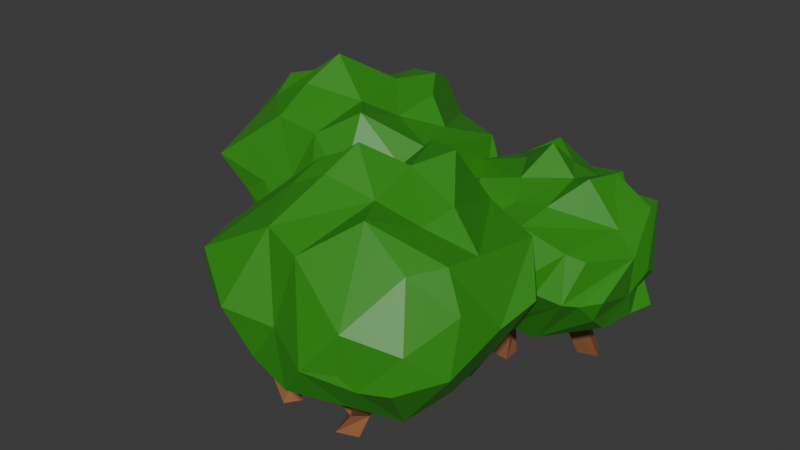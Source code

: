 # Source: arbustos.blend  (saved by Blender 4.2.66; exported with 4.5.12 LTS)
import bpy
from mathutils import Matrix  # noqa: F401  (used for matrix-valued properties, if any)

bpy.ops.wm.read_factory_settings(use_empty=True)
scene = bpy.context.scene
scene.name = 'Scene'

# ---- collections
col_collection = bpy.data.collections.new('Collection'); scene.collection.children.link(col_collection)

# ---- materials (node trees are filled in below, after node groups)
mat_material_001 = bpy.data.materials.new('Material.001')
mat_material_002 = bpy.data.materials.new('Material.002')

# ---- material node trees
mat_material_001.use_nodes = True; mat_material_001.node_tree.nodes.clear()
_N = mat_material_001.node_tree.nodes; _L = mat_material_001.node_tree.links
n0 = _N.new('ShaderNodeBsdfPrincipled'); n0.name = 'Principled BSDF'; n0.location = (10, 300)
n0.inputs[0].default_value = (0.03311, 0.2654, 0.01079, 1.0)
n1 = _N.new('ShaderNodeOutputMaterial'); n1.name = 'Material Output'; n1.location = (300, 300)
_L.new(n0.outputs[0], n1.inputs[0])
n1.is_active_output = True
mat_material_002.use_nodes = True; mat_material_002.node_tree.nodes.clear()
_N = mat_material_002.node_tree.nodes; _L = mat_material_002.node_tree.links
n0 = _N.new('ShaderNodeBsdfPrincipled'); n0.name = 'Principled BSDF'; n0.location = (10, 300)
n0.inputs[0].default_value = (0.3207, 0.1299, 0.05466, 1.0)
n1 = _N.new('ShaderNodeOutputMaterial'); n1.name = 'Material Output'; n1.location = (300, 300)
_L.new(n0.outputs[0], n1.inputs[0])
n1.is_active_output = True

# ---- world
world_world = bpy.data.worlds.new('World'); scene.world = world_world
world_world.use_nodes = True; world_world.node_tree.nodes.clear()
_N = world_world.node_tree.nodes; _L = world_world.node_tree.links
n0 = _N.new('ShaderNodeOutputWorld'); n0.name = 'World Output'; n0.location = (300, 300)
n1 = _N.new('ShaderNodeBackground'); n1.name = 'Background'; n1.location = (10, 300)
n1.inputs[0].default_value = (0.05088, 0.05088, 0.05088, 1.0)
_L.new(n1.outputs[0], n0.inputs[0])
n0.is_active_output = True
world_world.color = (0.05088, 0.05088, 0.05088)
world_world.sun_shadow_jitter_overblur = 0.0

# ---- meshes
me_plane_138 = bpy.data.meshes.new('Plane.138')
me_plane_138.from_pydata([(-2.331, 1.452, -0.001297), (-2.121, 1.718, -0.001297), (-2.6, 1.636, -0.001297), (-2.359, 1.928, -0.001297), (0.3055, -0.483, -0.001297), (0.5488, -0.2337, -0.001297), (0.0488, -0.2834, -0.001297), (0.2606, -0.03488, -0.001297), (-0.9968, -1.525, -0.001297), (-0.7337, -1.679, -0.001297), (-0.8918, -1.245, -0.001297), (-0.571, -1.432, -0.001297), (-2.801, 1.651, 0.3541), (-2.54, 1.503, 0.3681), (-2.36, 1.784, 0.4765), (-2.605, 1.944, 0.464), (0.3494, -0.2944, 0.4431), (0.0582, -0.1194, 0.3635), (0.5222, -0.02645, 0.4858), (0.2327, 0.1257, 0.3818), (-1.133, -1.58, 0.406), (-1.02, -1.304, 0.4095), (-0.8376, -1.752, 0.4364), (-0.7182, -1.44, 0.4452), (-2.9, 1.596, 0.4685), (-2.631, 1.468, 0.5041), (-2.525, 1.691, 0.658), (-2.78, 1.832, 0.6286), (-3.516, 1.292, 1.472), (-3.376, 1.226, 1.491), (-3.317, 1.35, 1.58), (-3.447, 1.428, 1.571), (-2.348, 2.164, 1.128), (-2.479, 2.241, 1.116), (-2.443, 2.096, 1.199), (-2.577, 2.164, 1.175), (-1.235, -1.601, 0.6407), (-1.148, -1.396, 0.5743), (-1.01, -1.75, 0.6662), (-0.8909, -1.54, 0.6206), (-1.657, -1.435, 1.626), (-1.591, -1.311, 1.6), (-1.541, -1.519, 1.656), (-1.45, -1.412, 1.636), (-0.8262, -0.8621, 1.175), (-0.665, -0.9234, 1.22), (-0.9028, -0.937, 1.226), (-0.7512, -1.015, 1.278), (-0.3221, -1.527, 1.11), (-0.3562, -1.696, 1.133), (-0.4249, -1.576, 1.189), (-0.4743, -1.688, 1.225), (0.1692, -0.145, 0.6383), (-0.05556, 0.00185, 0.5553), (0.3164, 0.1365, 0.6891), (0.09878, 0.2592, 0.5841), (-0.2386, 0.4758, 1.554), (-0.3643, 0.5519, 1.501), (-0.1414, 0.6109, 1.572), (-0.2813, 0.6843, 1.515), (1.116, 0.1085, 1.637), (1.044, -0.04026, 1.61), (0.9819, 0.1907, 1.708), (0.9246, 0.03594, 1.68), (-2.128, 0.1839, 0.00316), (-1.858, 0.417, 0.00316), (-2.366, 0.3781, 0.00316), (-2.119, 0.5949, 0.00316), (-2.1, 0.2115, 0.4438), (-2.351, 0.3398, 0.3913), (-1.848, 0.5094, 0.5168), (-2.108, 0.59, 0.4384), (-2.271, 0.2931, 0.6482), (-2.442, 0.4266, 0.598), (-2.048, 0.5119, 0.7415), (-2.214, 0.7007, 0.6562), (-2.733, 0.454, 1.554), (-2.851, 0.5421, 1.501), (-2.623, 0.5788, 1.572), (-2.755, 0.6657, 1.515), (-1.638, 0.12, 1.637), (-1.724, -0.02096, 1.61), (-1.763, 0.215, 1.708), (-1.836, 0.06666, 1.68), (0.5137, -1.304, -0.002428), (0.2332, -1.412, -0.002428), (0.6665, -1.563, -0.002428), (0.3201, -1.694, -0.002428), (0.6113, -1.184, 0.3811), (0.782, -1.459, 0.3675), (0.3466, -1.322, 0.393), (0.5761, -1.638, 0.3686), (0.6993, -1.105, 0.6034), (0.8055, -1.307, 0.5265), (0.5172, -1.211, 0.5988), (0.6462, -1.455, 0.5271), (1.22, -0.9126, 1.573), (1.274, -1.043, 1.546), (1.081, -0.9494, 1.602), (1.106, -1.088, 1.583), (1.166, -1.96, 1.041), (1.016, -2.045, 1.086), (1.156, -1.853, 1.092), (1.0, -1.921, 1.144), (0.4275, -1.946, 0.9755), (0.3184, -1.813, 0.9988), (0.4547, -1.835, 1.054), (0.3992, -1.726, 1.09), (-1.144, 1.311, 0.00316), (-0.7937, 1.36, 0.00316), (-1.241, 1.602, 0.00316), (-0.9177, 1.651, 0.00316), (-1.001, 1.514, 0.6055), (-1.099, 1.804, 0.5869), (-0.654, 1.56, 0.5381), (-0.7781, 1.851, 0.5329), (-1.155, 1.996, 1.52), (-1.204, 2.146, 1.515), (-0.974, 2.021, 1.499), (-1.038, 2.171, 1.5), (1.129, 1.695, 0.00316), (0.774, 1.733, 0.00316), (1.15, 1.389, 0.00316), (0.8234, 1.42, 0.00316), (1.09, 1.697, 0.4438), (1.168, 1.426, 0.3913), (0.7001, 1.676, 0.5168), (0.8191, 1.432, 0.4384), (1.147, 1.517, 0.6482), (1.167, 1.301, 0.598), (0.8347, 1.53, 0.7415), (0.8111, 1.279, 0.6562), (1.346, 1.069, 1.554), (1.363, 0.9234, 1.501), (1.18, 1.064, 1.572), (1.207, 0.9085, 1.515), (0.8398, 2.097, 1.637), (1.001, 2.13, 1.61), (0.8564, 1.94, 1.708), (1.014, 1.989, 1.68), (0.2491, 2.557, -0.002428), (0.5126, 2.412, -0.002428), (0.349, 2.841, -0.002428), (0.6721, 2.661, -0.002428), (0.09487, 2.555, 0.3811), (0.1948, 2.862, 0.3675), (0.3708, 2.441, 0.393), (0.4644, 2.821, 0.3686), (-0.0224, 2.571, 0.6034), (0.06329, 2.782, 0.5265), (0.176, 2.5, 0.5988), (0.2796, 2.756, 0.5271), (-0.5052, 2.845, 1.573), (-0.4408, 2.97, 1.546), (-0.3877, 2.762, 1.602), (-0.2976, 2.871, 1.583), (0.3298, 3.479, 1.041), (0.4919, 3.42, 1.086), (0.2543, 3.403, 1.092), (0.407, 3.327, 1.144), (0.7956, 2.906, 0.9755), (0.764, 2.736, 0.9988), (0.6935, 2.855, 1.054), (0.6457, 2.742, 1.09), (2.06, 2.653, 0.00316), (1.724, 2.543, 0.00316), (2.206, 2.384, 0.00316), (1.897, 2.278, 0.00316), (1.956, 2.428, 0.6055), (2.103, 2.159, 0.5869), (1.622, 2.321, 0.5381), (1.796, 2.056, 0.5329), (2.192, 1.981, 1.52), (2.267, 1.842, 1.515), (2.018, 1.924, 1.499), (2.108, 1.788, 1.5), (-1.819, 2.233, 3.759), (-3.343, 2.291, 1.1), (-2.123, 3.754, 1.061), (-0.4987, 2.316, 0.5339), (-0.7132, -0.07905, 1.786), (-3.869, 2.082, 2.536), (-3.888, 0.8246, 1.861), (-3.466, -0.1942, 2.787), (-1.129, 1.471, 3.516), (-2.204, 2.807, 1.048), (-0.9728, -0.0585, 1.224), (-1.659, -0.5891, 1.68), (-3.356, 0.9975, 1.052), (-3.604, 1.351, 2.933), (-0.1807, 1.813, 0.8448), (-2.751, 2.778, 3.172), (-0.5557, 3.133, 2.541), (-2.471, 0.1996, 3.565), (-3.16, 0.8066, 3.559), (-0.3451, 2.903, 2.947), (-2.052, 1.768, 1.31), (-2.843, 1.787, 0.6416), (-0.2798, 0.5382, 0.829), (-1.763, 3.507, 1.035), (-1.108, 3.341, 0.9243), (-2.112, -0.09088, 1.531), (-3.66, 1.843, 2.817), (-2.443, 3.468, 3.037), (-0.2895, 3.038, 1.631), (-0.7266, 3.36, 1.706), (-0.4603, 0.6525, 3.179), (-0.9702, -0.05709, 2.853), (-2.612, -0.05859, 2.499), (-1.663, 1.196, 3.712), (-2.391, 1.499, 4.251), (-0.5783, 1.942, 3.324), (-0.2757, 1.117, 3.317), (-1.218, 3.2, 3.026), (-2.723, 1.885, 3.859), (-3.404, 1.402, 3.73), (-2.589, 0.9398, 3.858), (0.1544, 1.912, 1.852), (-0.2093, 2.145, 1.221), (0.2169, 2.657, 1.97), (-1.195, 3.351, 2.542), (-1.518, 3.289, 1.6), (-1.444, 3.504, 2.233), (-2.055, 3.421, 3.125), (-2.14, 0.09191, 2.668), (-1.097, -0.1281, 2.308), (-0.5639, 3.139, 1.579), (-2.828, 3.203, 3.025), (-2.806, 3.499, 2.576), (-3.422, 3.001, 2.151), (-3.794, 2.081, 1.277), (-3.094, 0.474, 1.186), (-0.1096, 0.4094, 2.167), (0.03481, -0.01616, 1.637), (-1.738, 2.06, 1.143), (-1.661, 3.184, 0.6593), (-2.473, 3.798, 1.547), (-3.446, 2.916, 1.364), (-3.012, 1.906, 0.9539), (-1.142, 1.71, 0.7425), (-1.516, 0.6667, 0.8487), (-3.143, 1.462, 0.78), (-2.29, 0.5946, 0.7138), (-1.62, -0.04208, 0.9895), (-2.035, 3.703, 1.851), (-3.8, 1.527, 1.489), (-3.625, 2.604, 2.538), (0.04561, 1.24, 1.085), (-1.806, 0.2852, 3.414), (-2.66, 2.42, 3.47), (-1.054, 2.219, 3.674), (-1.398, 2.724, 3.823), (-1.529, 3.182, 3.612), (-1.997, 2.924, 3.713), (-1.176, 0.6359, 3.806), (0.3245, 1.137, 2.472), (-3.262, 2.637, 3.178), (-3.486, 2.405, 3.082), (-3.404, 2.023, 3.199), (-3.695, 0.3868, 2.831), (-1.496, -0.2027, 2.512), (-0.9075, 3.093, 1.334), (-3.781, 2.36, 2.484), (-3.007, -0.08554, 2.269), (-2.482, 0.0236, 1.071), (0.303, 0.936, 1.559), (-1.421, 2.359, 1.474), (-2.692, 3.412, 1.112), (-3.525, 2.443, 1.775), (-0.9067, 0.7221, 0.7882), (-1.975, 1.371, 0.8707), (-3.216, 0.9095, 0.7543), (-2.75, 0.4831, 0.8142), (0.2762, 0.04667, 3.559), (-1.235, 0.4311, 0.9958), (0.1378, 1.521, 1.035), (1.491, -0.06292, 0.6009), (1.312, -2.287, 1.455), (-1.627, 0.2621, 2.396), (-2.14, -0.934, 1.894), (-1.711, -2.114, 2.483), (1.087, -0.7068, 3.148), (-0.1221, 0.7075, 0.8737), (1.027, -2.152, 1.03), (0.2943, -2.593, 1.204), (-1.856, -0.853, 1.167), (-1.433, -0.4506, 2.773), (1.691, -0.5738, 1.006), (-0.5342, 0.7531, 2.938), (1.817, 0.8791, 2.56), (-0.6174, -1.881, 3.07), (-1.005, -1.032, 3.286), (2.03, 0.5346, 2.837), (-0.1608, -0.3067, 1.166), (-0.8716, -0.1257, 0.748), (1.637, -1.743, 0.8445), (0.5249, 1.428, 0.8927), (1.178, 1.071, 0.8644), (-0.5809, -2.337, 1.226), (-1.402, 0.02297, 2.655), (-0.2154, 1.444, 2.841), (2.141, 0.5854, 1.834), (1.63, 1.073, 1.788), (1.52, -1.574, 2.937), (1.107, -2.39, 2.302), (-0.9571, -2.523, 1.979), (0.342, -0.7973, 3.351), (-0.2863, -0.4124, 3.913), (1.815, -0.4056, 2.839), (1.831, -1.095, 2.98), (0.9096, 1.122, 2.842), (-0.5214, -0.002197, 3.668), (-1.053, -0.4128, 3.46), (-0.4916, -0.8934, 3.534), (2.285, -0.5247, 1.958), (1.995, -0.2802, 1.337), (2.394, 0.139, 2.131), (1.068, 1.538, 2.396), (0.757, 1.354, 1.462), (0.7731, 1.717, 1.999), (0.1018, 1.357, 2.861), (-0.1729, -2.303, 1.857), (1.061, -2.4, 1.668), (1.862, 0.8002, 1.735), (-0.5305, 1.136, 2.798), (-0.5565, 1.499, 2.434), (-1.14, 1.06, 2.039), (-1.577, 0.2167, 1.32), (-1.706, -1.356, 1.38), (1.859, -2.031, 2.087), (1.828, -2.227, 1.586), (0.07559, -0.105, 0.8085), (0.4557, 0.938, 0.4393), (-0.164, 1.596, 1.462), (-1.223, 1.022, 1.286), (-1.032, 0.05551, 0.8906), (0.6608, -0.4912, 0.6269), (0.3059, -1.278, 0.8634), (-1.33, -0.3872, 0.8589), (-0.6963, -1.279, 0.8211), (0.1226, -1.987, 0.97), (0.1941, 1.712, 1.681), (-1.833, -0.2685, 1.535), (-1.37, 0.7207, 2.4), (1.989, -1.157, 1.17), (0.04823, -2.06, 2.923), (-0.3924, 0.3349, 3.102), (1.197, -0.1532, 3.279), (0.7856, 0.4024, 3.819), (0.5203, 0.8423, 3.389), (0.09531, 0.7609, 3.68), (0.7145, -1.433, 3.412), (2.118, -1.193, 2.394), (-1.005, 0.7068, 2.975), (-1.277, 0.5499, 2.952), (-1.143, 0.1762, 3.039), (-1.86, -1.504, 2.577), (0.6255, -2.656, 1.688), (1.482, 0.9121, 1.371), (-1.683, 0.5871, 2.376), (-1.518, -2.221, 1.971), (-1.082, -1.918, 1.108), (2.218, -1.527, 1.631), (0.3627, 0.1149, 1.138), (-0.4214, 1.353, 1.073), (-1.319, 0.5774, 1.684), (0.975, -1.36, 0.7937), (-0.1791, -0.6637, 0.8966), (-1.693, -0.9402, 0.8799), (-1.351, -1.378, 0.9462), (1.6, 2.267, 2.972), (1.244, 3.605, 0.9707), (2.827, 2.759, 1.027), (1.864, 1.077, 0.8707), (-0.1073, 0.7926, 1.358), (0.9734, 3.984, 2.119), (-0.117, 3.892, 1.58), (-0.8413, 3.307, 2.148), (1.146, 1.395, 2.755), (2.009, 2.68, 1.045), (-0.05596, 1.08, 1.024), (-0.7311, 1.488, 1.082), (0.1465, 3.499, 0.9122), (0.4843, 3.547, 2.406), (1.438, 0.8497, 1.013), (1.893, 3.188, 2.541), (2.509, 1.204, 2.308), (-0.3043, 2.428, 2.676), (0.2693, 2.912, 2.801), (2.275, 1.026, 2.434), (1.218, 2.437, 1.138), (0.9805, 3.105, 0.6496), (0.424, 0.683, 0.8194), (2.732, 2.304, 1.048), (2.645, 1.609, 1.09), (-0.488, 2.17, 1.182), (0.8653, 3.744, 2.369), (2.53, 3.211, 2.538), (2.419, 0.7792, 1.764), (2.823, 1.223, 1.752), (0.5649, 0.8884, 2.555), (-0.277, 0.9044, 2.101), (-0.8818, 2.546, 1.722), (0.9, 1.888, 2.909), (1.072, 2.476, 3.33), (1.569, 0.9343, 2.678), (0.9981, 0.7454, 2.618), (2.476, 2.158, 2.434), (1.283, 2.774, 2.978), (0.7554, 3.206, 3.104), (0.6106, 2.493, 2.959), (1.551, 0.5463, 1.8), (1.697, 0.7323, 1.329), (2.134, 0.5095, 1.962), (2.836, 2.026, 2.155), (2.775, 2.082, 1.473), (2.947, 2.268, 1.877), (2.568, 2.922, 2.542), (-0.5716, 1.974, 1.685), (-0.2191, 1.002, 1.534), (2.565, 1.004, 1.694), (2.099, 3.146, 2.327), (2.362, 3.359, 2.135), (1.796, 3.677, 1.809), (0.947, 3.834, 1.171), (-0.2309, 3.237, 0.9774), (0.2953, 0.5101, 1.864), (0.08466, 0.3919, 1.472), (1.522, 2.211, 1.03), (2.429, 2.158, 0.8725), (2.521, 2.95, 1.441), (1.749, 3.753, 1.198), (1.051, 3.345, 0.7583), (1.31, 1.664, 0.8444), (0.4564, 1.826, 0.9343), (0.6356, 3.336, 0.6978), (0.2207, 2.472, 0.8029), (-0.1622, 1.755, 0.8955), (2.81, 2.748, 1.615), (0.4909, 3.888, 1.283), (1.487, 3.868, 2.132), (1.019, 0.4758, 1.056), (-0.1817, 1.867, 2.506), (1.659, 2.982, 2.756), (1.613, 1.526, 2.78), (1.965, 2.074, 3.131), (2.204, 2.426, 2.852), (2.076, 2.681, 3.047), (0.4629, 1.467, 2.931), (1.007, 0.3326, 2.206), (1.707, 3.582, 2.654), (1.423, 3.592, 2.467), (1.177, 3.477, 2.639), (-0.5176, 3.689, 2.259), (-0.5288, 1.275, 1.549), (2.676, 1.26, 1.387), (1.25, 4.064, 2.095), (-0.8561, 3.03, 1.665), (-0.3775, 2.57, 0.9333), (0.7636, 0.2351, 1.502), (1.833, 1.99, 1.413), (2.318, 3.146, 1.11), (1.322, 3.78, 1.504), (0.5473, 1.328, 0.6819), (0.8998, 2.315, 0.8441), (0.1391, 3.341, 0.6455), (-0.02582, 2.879, 0.7742)], [], [(0, 2, 3, 1), (4, 6, 7, 5), (8, 10, 11, 9), (15, 27, 35, 33), (18, 19, 55, 54), (22, 23, 48, 49), (7, 6, 17, 19), (6, 4, 16, 17), (11, 10, 21, 23), (0, 1, 14, 13), (10, 8, 20, 21), (4, 5, 18, 16), (1, 3, 15, 14), (8, 9, 22, 20), (5, 7, 19, 18), (3, 2, 12, 15), (9, 11, 23, 22), (2, 0, 13, 12), (26, 27, 31, 30), (12, 13, 25, 24), (15, 12, 24, 27), (13, 14, 26, 25), (29, 30, 31, 28), (24, 25, 29, 28), (27, 24, 28, 31), (25, 26, 30, 29), (32, 33, 35, 34), (27, 26, 34, 35), (14, 15, 33, 32), (26, 14, 32, 34), (38, 39, 43, 42), (21, 20, 36, 37), (39, 23, 45, 47), (20, 22, 38, 36), (40, 42, 43, 41), (37, 36, 40, 41), (39, 37, 41, 43), (36, 38, 42, 40), (45, 44, 46, 47), (23, 21, 44, 45), (21, 37, 46, 44), (37, 39, 47, 46), (49, 48, 50, 51), (23, 39, 50, 48), (39, 38, 51, 50), (38, 22, 49, 51), (55, 53, 57, 59), (17, 16, 52, 53), (19, 17, 53, 55), (18, 54, 62, 60), (56, 58, 59, 57), (52, 54, 58, 56), (54, 55, 59, 58), (53, 52, 56, 57), (61, 60, 62, 63), (54, 52, 63, 62), (52, 16, 61, 63), (16, 18, 60, 61), (64, 66, 67, 65), (70, 71, 75, 74), (67, 66, 69, 71), (66, 64, 68, 69), (64, 65, 70, 68), (65, 67, 71, 70), (75, 73, 77, 79), (69, 68, 72, 73), (71, 69, 73, 75), (70, 74, 82, 80), (76, 78, 79, 77), (72, 74, 78, 76), (74, 75, 79, 78), (73, 72, 76, 77), (81, 80, 82, 83), (74, 72, 83, 82), (72, 68, 81, 83), (68, 70, 80, 81), (84, 86, 87, 85), (90, 91, 104, 105), (87, 86, 89, 91), (86, 84, 88, 89), (84, 85, 90, 88), (85, 87, 91, 90), (94, 95, 99, 98), (89, 88, 92, 93), (95, 91, 101, 103), (88, 90, 94, 92), (96, 98, 99, 97), (93, 92, 96, 97), (95, 93, 97, 99), (92, 94, 98, 96), (101, 100, 102, 103), (91, 89, 100, 101), (89, 93, 102, 100), (93, 95, 103, 102), (105, 104, 106, 107), (91, 95, 106, 104), (95, 94, 107, 106), (94, 90, 105, 107), (108, 110, 111, 109), (113, 117, 119, 115), (111, 115, 114, 109), (108, 112, 113, 110), (110, 113, 115, 111), (109, 114, 112, 108), (116, 118, 119, 117), (114, 118, 116, 112), (115, 119, 118, 114), (112, 116, 117, 113), (120, 122, 123, 121), (126, 127, 131, 130), (123, 122, 125, 127), (122, 120, 124, 125), (120, 121, 126, 124), (121, 123, 127, 126), (131, 129, 133, 135), (125, 124, 128, 129), (127, 125, 129, 131), (126, 130, 138, 136), (132, 134, 135, 133), (128, 130, 134, 132), (130, 131, 135, 134), (129, 128, 132, 133), (137, 136, 138, 139), (130, 128, 139, 138), (128, 124, 137, 139), (124, 126, 136, 137), (140, 142, 143, 141), (146, 147, 160, 161), (143, 142, 145, 147), (142, 140, 144, 145), (140, 141, 146, 144), (141, 143, 147, 146), (150, 151, 155, 154), (145, 144, 148, 149), (151, 147, 157, 159), (144, 146, 150, 148), (152, 154, 155, 153), (149, 148, 152, 153), (151, 149, 153, 155), (148, 150, 154, 152), (157, 156, 158, 159), (147, 145, 156, 157), (145, 149, 158, 156), (149, 151, 159, 158), (161, 160, 162, 163), (147, 151, 162, 160), (151, 150, 163, 162), (150, 146, 161, 163), (164, 166, 167, 165), (169, 173, 175, 171), (167, 171, 170, 165), (164, 168, 169, 166), (166, 169, 171, 167), (165, 170, 168, 164), (172, 174, 175, 173), (170, 174, 172, 168), (171, 175, 174, 170), (168, 172, 173, 169), (238, 197, 241), (201, 242, 243), (243, 240, 186), (197, 238, 185), (267, 185, 177), (178, 185, 267), (185, 234, 196), (235, 185, 178), (243, 187, 201), (188, 245, 230), (272, 231, 188), (188, 231, 263), (268, 262, 229), (179, 190, 239), (182, 245, 188), (222, 244, 203), (218, 190, 204), (247, 217, 265), (224, 193, 208), (183, 194, 259), (191, 249, 253), (253, 249, 176), (192, 195, 204), (195, 192, 213), (212, 255, 217), (255, 212, 206), (212, 211, 184), (213, 250, 211), (184, 250, 176), (195, 212, 217), (211, 195, 213), (219, 195, 217), (251, 250, 213), (251, 253, 176), (223, 252, 213), (253, 223, 191), (249, 214, 176), (214, 249, 258), (210, 214, 194), (194, 214, 215), (258, 215, 214), (189, 215, 258), (210, 209, 176), (193, 194, 183), (216, 193, 209), (208, 193, 183), (193, 248, 209), (254, 184, 209), (254, 209, 248), (207, 254, 248), (207, 206, 254), (217, 218, 219), (204, 219, 218), (192, 220, 213), (204, 220, 192), (203, 223, 222), (249, 256, 258), (202, 257, 181), (202, 258, 257), (182, 189, 202), (189, 182, 259), (263, 259, 188), (180, 225, 260), (207, 260, 225), (180, 207, 225), (206, 207, 232), (200, 261, 179), (261, 200, 221), (205, 261, 221), (227, 203, 228), (227, 256, 191), (244, 228, 203), (228, 229, 227), (227, 229, 246), (202, 181, 182), (224, 208, 201), (201, 208, 263), (263, 231, 272), (255, 232, 265), (207, 180, 232), (198, 233, 180), (232, 233, 265), (247, 198, 190), (235, 266, 234), (234, 266, 239), (179, 266, 235), (199, 235, 178), (221, 200, 199), (235, 200, 179), (267, 236, 178), (237, 267, 177), (236, 267, 237), (268, 229, 237), (268, 177, 230), (186, 269, 198), (190, 198, 239), (240, 269, 186), (241, 197, 270), (238, 241, 230), (188, 271, 272), (188, 241, 271), (242, 271, 241), (242, 272, 271), (186, 180, 260, 187), (185, 196, 197), (240, 243, 242), (185, 238, 177), (235, 234, 185), (243, 186, 187), (268, 230, 262), (236, 244, 221), (228, 244, 236), (204, 190, 179), (262, 181, 257, 246), (224, 201, 187), (262, 246, 229), (215, 189, 259, 194), (222, 221, 244), (218, 247, 190), (217, 247, 218), (224, 248, 193), (220, 205, 221, 222), (211, 250, 184), (211, 212, 195), (176, 250, 251), (213, 252, 251), (251, 252, 253), (223, 253, 252), (210, 176, 214), (216, 209, 210), (210, 194, 216), (193, 216, 194), (176, 209, 184), (212, 184, 254), (212, 254, 206), (265, 217, 255), (232, 255, 206), (195, 219, 204), (223, 213, 220, 222), (260, 207, 248, 224), (191, 223, 203), (191, 256, 249), (246, 257, 256), (256, 257, 258), (263, 183, 259), (188, 259, 182), (263, 208, 183), (226, 205, 220, 204), (187, 260, 224), (245, 182, 181, 230), (179, 226, 204), (179, 261, 226), (226, 261, 205), (246, 256, 227), (191, 203, 227), (236, 229, 228), (237, 229, 236), (258, 202, 189), (181, 262, 230), (240, 270, 234, 239), (264, 263, 272), (263, 264, 201), (233, 232, 180), (186, 198, 180), (198, 247, 265), (233, 198, 265), (179, 239, 266), (235, 199, 200), (199, 178, 236), (199, 236, 221), (177, 268, 237), (230, 177, 238), (239, 198, 269), (242, 270, 240), (242, 201, 264, 272), (239, 269, 240), (196, 270, 197), (242, 241, 270), (234, 270, 196), (188, 230, 241), (335, 294, 338), (298, 339, 340), (340, 337, 283), (294, 335, 282), (364, 282, 274), (275, 282, 364), (282, 331, 293), (332, 282, 275), (340, 284, 298), (285, 342, 327), (369, 328, 285), (285, 328, 360), (365, 359, 326), (276, 287, 336), (279, 342, 285), (319, 341, 300), (315, 287, 301), (344, 314, 362), (321, 290, 305), (280, 291, 356), (288, 346, 350), (350, 346, 273), (289, 292, 301), (292, 289, 310), (309, 352, 314), (352, 309, 303), (309, 308, 281), (310, 347, 308), (281, 347, 273), (292, 309, 314), (308, 292, 310), (316, 292, 314), (348, 347, 310), (348, 350, 273), (320, 349, 310), (350, 320, 288), (346, 311, 273), (311, 346, 355), (307, 311, 291), (291, 311, 312), (355, 312, 311), (286, 312, 355), (307, 306, 273), (290, 291, 280), (313, 290, 306), (305, 290, 280), (290, 345, 306), (351, 281, 306), (351, 306, 345), (304, 351, 345), (304, 303, 351), (314, 315, 316), (301, 316, 315), (289, 317, 310), (301, 317, 289), (300, 320, 319), (346, 353, 355), (299, 354, 278), (299, 355, 354), (279, 286, 299), (286, 279, 356), (360, 356, 285), (277, 322, 357), (304, 357, 322), (277, 304, 322), (303, 304, 329), (297, 358, 276), (358, 297, 318), (302, 358, 318), (324, 300, 325), (324, 353, 288), (341, 325, 300), (325, 326, 324), (324, 326, 343), (299, 278, 279), (321, 305, 298), (298, 305, 360), (360, 328, 369), (352, 329, 362), (304, 277, 329), (295, 330, 277), (329, 330, 362), (344, 295, 287), (332, 363, 331), (331, 363, 336), (276, 363, 332), (296, 332, 275), (318, 297, 296), (332, 297, 276), (364, 333, 275), (334, 364, 274), (333, 364, 334), (365, 326, 334), (365, 274, 327), (283, 366, 295), (287, 295, 336), (337, 366, 283), (338, 294, 367), (335, 338, 327), (285, 368, 369), (285, 338, 368), (339, 368, 338), (339, 369, 368), (283, 277, 357, 284), (282, 293, 294), (337, 340, 339), (282, 335, 274), (332, 331, 282), (340, 283, 284), (365, 327, 359), (333, 341, 318), (325, 341, 333), (301, 287, 276), (359, 278, 354, 343), (321, 298, 284), (359, 343, 326), (312, 286, 356, 291), (319, 318, 341), (315, 344, 287), (314, 344, 315), (321, 345, 290), (317, 302, 318, 319), (308, 347, 281), (308, 309, 292), (273, 347, 348), (310, 349, 348), (348, 349, 350), (320, 350, 349), (307, 273, 311), (313, 306, 307), (307, 291, 313), (290, 313, 291), (273, 306, 281), (309, 281, 351), (309, 351, 303), (362, 314, 352), (329, 352, 303), (292, 316, 301), (320, 310, 317, 319), (357, 304, 345, 321), (288, 320, 300), (288, 353, 346), (343, 354, 353), (353, 354, 355), (360, 280, 356), (285, 356, 279), (360, 305, 280), (323, 302, 317, 301), (284, 357, 321), (342, 279, 278, 327), (276, 323, 301), (276, 358, 323), (323, 358, 302), (343, 353, 324), (288, 300, 324), (333, 326, 325), (334, 326, 333), (355, 299, 286), (278, 359, 327), (337, 367, 331, 336), (361, 360, 369), (360, 361, 298), (330, 329, 277), (283, 295, 277), (295, 344, 362), (330, 295, 362), (276, 336, 363), (332, 296, 297), (296, 275, 333), (296, 333, 318), (274, 365, 334), (327, 274, 335), (336, 295, 366), (339, 367, 337), (339, 298, 361, 369), (336, 366, 337), (293, 367, 294), (339, 338, 367), (331, 367, 293), (285, 327, 338), (432, 391, 435), (395, 436, 437), (437, 434, 380), (391, 432, 379), (461, 379, 371), (372, 379, 461), (379, 428, 390), (429, 379, 372), (437, 381, 395), (382, 439, 424), (466, 425, 382), (382, 425, 457), (462, 456, 423), (373, 384, 433), (376, 439, 382), (416, 438, 397), (412, 384, 398), (441, 411, 459), (418, 387, 402), (377, 388, 453), (385, 443, 447), (447, 443, 370), (386, 389, 398), (389, 386, 407), (406, 449, 411), (449, 406, 400), (406, 405, 378), (407, 444, 405), (378, 444, 370), (389, 406, 411), (405, 389, 407), (413, 389, 411), (445, 444, 407), (445, 447, 370), (417, 446, 407), (447, 417, 385), (443, 408, 370), (408, 443, 452), (404, 408, 388), (388, 408, 409), (452, 409, 408), (383, 409, 452), (404, 403, 370), (387, 388, 377), (410, 387, 403), (402, 387, 377), (387, 442, 403), (448, 378, 403), (448, 403, 442), (401, 448, 442), (401, 400, 448), (411, 412, 413), (398, 413, 412), (386, 414, 407), (398, 414, 386), (397, 417, 416), (443, 450, 452), (396, 451, 375), (396, 452, 451), (376, 383, 396), (383, 376, 453), (457, 453, 382), (374, 419, 454), (401, 454, 419), (374, 401, 419), (400, 401, 426), (394, 455, 373), (455, 394, 415), (399, 455, 415), (421, 397, 422), (421, 450, 385), (438, 422, 397), (422, 423, 421), (421, 423, 440), (396, 375, 376), (418, 402, 395), (395, 402, 457), (457, 425, 466), (449, 426, 459), (401, 374, 426), (392, 427, 374), (426, 427, 459), (441, 392, 384), (429, 460, 428), (428, 460, 433), (373, 460, 429), (393, 429, 372), (415, 394, 393), (429, 394, 373), (461, 430, 372), (431, 461, 371), (430, 461, 431), (462, 423, 431), (462, 371, 424), (380, 463, 392), (384, 392, 433), (434, 463, 380), (435, 391, 464), (432, 435, 424), (382, 465, 466), (382, 435, 465), (436, 465, 435), (436, 466, 465), (380, 374, 454, 381), (379, 390, 391), (434, 437, 436), (379, 432, 371), (429, 428, 379), (437, 380, 381), (462, 424, 456), (430, 438, 415), (422, 438, 430), (398, 384, 373), (456, 375, 451, 440), (418, 395, 381), (456, 440, 423), (409, 383, 453, 388), (416, 415, 438), (412, 441, 384), (411, 441, 412), (418, 442, 387), (414, 399, 415, 416), (405, 444, 378), (405, 406, 389), (370, 444, 445), (407, 446, 445), (445, 446, 447), (417, 447, 446), (404, 370, 408), (410, 403, 404), (404, 388, 410), (387, 410, 388), (370, 403, 378), (406, 378, 448), (406, 448, 400), (459, 411, 449), (426, 449, 400), (389, 413, 398), (417, 407, 414, 416), (454, 401, 442, 418), (385, 417, 397), (385, 450, 443), (440, 451, 450), (450, 451, 452), (457, 377, 453), (382, 453, 376), (457, 402, 377), (420, 399, 414, 398), (381, 454, 418), (439, 376, 375, 424), (373, 420, 398), (373, 455, 420), (420, 455, 399), (440, 450, 421), (385, 397, 421), (430, 423, 422), (431, 423, 430), (452, 396, 383), (375, 456, 424), (434, 464, 428, 433), (458, 457, 466), (457, 458, 395), (427, 426, 374), (380, 392, 374), (392, 441, 459), (427, 392, 459), (373, 433, 460), (429, 393, 394), (393, 372, 430), (393, 430, 415), (371, 462, 431), (424, 371, 432), (433, 392, 463), (436, 464, 434), (436, 395, 458, 466), (433, 463, 434), (390, 464, 391), (436, 435, 464), (428, 464, 390), (382, 424, 435)])
me_plane_138.polygons.foreach_set('material_index', [1, 1, 1, 1, 1, 1, 1, 1, 1, 1, 1, 1, 1, 1, 1, 1, 1, 1, 1, 1, 1, 1, 1, 1, 1, 1, 1, 1, 1, 1, 1, 1, 1, 1, 1, 1, 1, 1, 1, 1, 1, 1, 1, 1, 1, 1, 1, 1, 1, 1, 1, 1, 1, 1, 1, 1, 1, 1, 1, 1, 1, 1, 1, 1, 1, 1, 1, 1, 1, 1, 1, 1, 1, 1, 1, 1, 1, 1, 1, 1, 1, 1, 1, 1, 1, 1, 1, 1, 1, 1, 1, 1, 1, 1, 1, 1, 1, 1, 1, 1, 1, 1, 1, 1, 1, 1, 1, 1, 1, 1, 1, 1, 1, 1, 1, 1, 1, 1, 1, 1, 1, 1, 1, 1, 1, 1, 1, 1, 1, 1, 1, 1, 1, 1, 1, 1, 1, 1, 1, 1, 1, 1, 1, 1, 1, 1, 1, 1, 1, 1, 1, 1, 1, 1, 1, 1, 1, 1, 0, 0, 0, 0, 0, 0, 0, 0, 0, 0, 0, 0, 0, 0, 0, 0, 0, 0, 0, 0, 0, 0, 0, 0, 0, 0, 0, 0, 0, 0, 0, 0, 0, 0, 0, 0, 0, 0, 0, 0, 0, 0, 0, 0, 0, 0, 0, 0, 0, 0, 0, 0, 0, 0, 0, 0, 0, 0, 0, 0, 0, 0, 0, 0, 0, 0, 0, 0, 0, 0, 0, 0, 0, 0, 0, 0, 0, 0, 0, 0, 0, 0, 0, 0, 0, 0, 0, 0, 0, 0, 0, 0, 0, 0, 0, 0, 0, 0, 0, 0, 0, 0, 0, 0, 0, 0, 0, 0, 0, 0, 0, 0, 0, 0, 0, 0, 0, 0, 0, 0, 0, 0, 0, 0, 0, 0, 0, 0, 0, 0, 0, 0, 0, 0, 0, 0, 0, 0, 0, 0, 0, 0, 0, 0, 0, 0, 0, 0, 0, 0, 0, 0, 0, 0, 0, 0, 0, 0, 0, 0, 0, 0, 0, 0, 0, 0, 0, 0, 0, 0, 0, 0, 0, 0, 0, 0, 0, 0, 0, 0, 0, 0, 0, 0, 0, 0, 0, 0, 0, 0, 0, 0, 0, 0, 0, 0, 0, 0, 0, 0, 0, 0, 0, 0, 0, 0, 0, 0, 0, 0, 0, 0, 0, 0, 0, 0, 0, 0, 0, 0, 0, 0, 0, 0, 0, 0, 0, 0, 0, 0, 0, 0, 0, 0, 0, 0, 0, 0, 0, 0, 0, 0, 0, 0, 0, 0, 0, 0, 0, 0, 0, 0, 0, 0, 0, 0, 0, 0, 0, 0, 0, 0, 0, 0, 0, 0, 0, 0, 0, 0, 0, 0, 0, 0, 0, 0, 0, 0, 0, 0, 0, 0, 0, 0, 0, 0, 0, 0, 0, 0, 0, 0, 0, 0, 0, 0, 0, 0, 0, 0, 0, 0, 0, 0, 0, 0, 0, 0, 0, 0, 0, 0, 0, 0, 0, 0, 0, 0, 0, 0, 0, 0, 0, 0, 0, 0, 0, 0, 0, 0, 0, 0, 0, 0, 0, 0, 0, 0, 0, 0, 0, 0, 0, 0, 0, 0, 0, 0, 0, 0, 0, 0, 0, 0, 0, 0, 0, 0, 0, 0, 0, 0, 0, 0, 0, 0, 0, 0, 0, 0, 0, 0, 0, 0, 0, 0, 0, 0, 0, 0, 0, 0, 0, 0, 0, 0, 0, 0, 0, 0, 0, 0, 0, 0, 0, 0, 0, 0, 0, 0, 0, 0, 0, 0, 0, 0, 0, 0, 0, 0, 0, 0, 0, 0, 0, 0, 0, 0, 0, 0, 0, 0, 0, 0, 0, 0, 0, 0, 0, 0, 0, 0, 0, 0, 0, 0, 0, 0, 0, 0, 0, 0, 0, 0, 0, 0, 0, 0, 0, 0, 0, 0, 0, 0, 0, 0, 0, 0, 0, 0, 0, 0, 0, 0, 0, 0, 0, 0, 0, 0, 0, 0, 0, 0, 0, 0, 0, 0, 0, 0, 0, 0, 0, 0, 0, 0, 0, 0, 0, 0, 0, 0, 0, 0, 0, 0, 0, 0, 0, 0, 0, 0, 0, 0, 0, 0, 0, 0, 0, 0, 0, 0, 0, 0, 0, 0, 0, 0, 0, 0, 0, 0, 0, 0, 0, 0, 0, 0, 0, 0, 0, 0, 0, 0, 0, 0, 0, 0, 0, 0])
_uv = me_plane_138.uv_layers.new(name='UVMap')
_uv.uv.foreach_set('vector', [0.4442, 0.5156, 0.4426, 0.5156, 0.4492, 0.5156, 0.45, 0.5156, 0.4628, 0.5156, 0.4632, 0.5156, 0.469, 0.5156, 0.4689, 0.5156, 0.4492, 0.5156, 0.4489, 0.5156, 0.4554, 0.5156, 0.4545, 0.5156, 0.446, 0.62, 0.4424, 0.657, 0.4489, 0.7798, 0.4511, 0.7665, 0.4717, 0.6249, 0.471, 0.6015, 0.4717, 0.647, 0.472, 0.6706, 0.4533, 0.6138, 0.4531, 0.6157, 0.4601, 0.7653, 0.4607, 0.7705, 0.469, 0.5156, 0.4632, 0.5156, 0.4657, 0.5973, 0.471, 0.6015, 0.4632, 0.5156, 0.4628, 0.5156, 0.466, 0.6152, 0.4657, 0.5973, 0.4554, 0.5156, 0.4489, 0.5156, 0.4472, 0.6077, 0.4531, 0.6157, 0.4442, 0.5156, 0.45, 0.5156, 0.4475, 0.6228, 0.4419, 0.5984, 0.4489, 0.5156, 0.4492, 0.5156, 0.4473, 0.6069, 0.4472, 0.6077, 0.4628, 0.5156, 0.4689, 0.5156, 0.4717, 0.6249, 0.466, 0.6152, 0.45, 0.5156, 0.4492, 0.5156, 0.446, 0.62, 0.4475, 0.6228, 0.4492, 0.5156, 0.4545, 0.5156, 0.4533, 0.6138, 0.4473, 0.6069, 0.4689, 0.5156, 0.469, 0.5156, 0.471, 0.6015, 0.4717, 0.6249, 0.4492, 0.5156, 0.4426, 0.5156, 0.44, 0.5952, 0.446, 0.62, 0.4545, 0.5156, 0.4554, 0.5156, 0.4531, 0.6157, 0.4533, 0.6138, 0.4426, 0.5156, 0.4442, 0.5156, 0.4419, 0.5984, 0.44, 0.5952, 0.4442, 0.6636, 0.4424, 0.657, 0.4288, 0.8689, 0.4296, 0.8708, 0.44, 0.5952, 0.4419, 0.5984, 0.4403, 0.629, 0.4381, 0.621, 0.446, 0.62, 0.44, 0.5952, 0.4381, 0.621, 0.4424, 0.657, 0.4419, 0.5984, 0.4475, 0.6228, 0.4442, 0.6636, 0.4403, 0.629, 0.4274, 0.8509, 0.4296, 0.8708, 0.4288, 0.8689, 0.4263, 0.8466, 0.4381, 0.621, 0.4403, 0.629, 0.4274, 0.8509, 0.4263, 0.8466, 0.4424, 0.657, 0.4381, 0.621, 0.4263, 0.8466, 0.4288, 0.8689, 0.4403, 0.629, 0.4442, 0.6636, 0.4296, 0.8708, 0.4274, 0.8509, 0.452, 0.7693, 0.4511, 0.7665, 0.4489, 0.7798, 0.4499, 0.7852, 0.4424, 0.657, 0.4442, 0.6636, 0.4499, 0.7852, 0.4489, 0.7798, 0.4475, 0.6228, 0.446, 0.62, 0.4511, 0.7665, 0.452, 0.7693, 0.4442, 0.6636, 0.4475, 0.6228, 0.452, 0.7693, 0.4499, 0.7852, 0.4505, 0.6654, 0.451, 0.6552, 0.441, 0.8835, 0.4403, 0.8879, 0.4472, 0.6077, 0.4473, 0.6069, 0.4458, 0.6597, 0.4458, 0.6448, 0.451, 0.6552, 0.4531, 0.6157, 0.4503, 0.79, 0.4496, 0.8031, 0.4473, 0.6069, 0.4533, 0.6138, 0.4505, 0.6654, 0.4458, 0.6597, 0.4378, 0.8812, 0.4403, 0.8879, 0.441, 0.8835, 0.438, 0.8753, 0.4458, 0.6448, 0.4458, 0.6597, 0.4378, 0.8812, 0.438, 0.8753, 0.451, 0.6552, 0.4458, 0.6448, 0.438, 0.8753, 0.441, 0.8835, 0.4458, 0.6597, 0.4505, 0.6654, 0.4403, 0.8879, 0.4378, 0.8812, 0.4503, 0.79, 0.4473, 0.7799, 0.4466, 0.7913, 0.4496, 0.8031, 0.4531, 0.6157, 0.4472, 0.6077, 0.4473, 0.7799, 0.4503, 0.79, 0.4472, 0.6077, 0.4458, 0.6448, 0.4466, 0.7913, 0.4473, 0.7799, 0.4458, 0.6448, 0.451, 0.6552, 0.4496, 0.8031, 0.4466, 0.7913, 0.4607, 0.7705, 0.4601, 0.7653, 0.4588, 0.7829, 0.4588, 0.791, 0.4531, 0.6157, 0.451, 0.6552, 0.4588, 0.7829, 0.4601, 0.7653, 0.451, 0.6552, 0.4505, 0.6654, 0.4588, 0.791, 0.4588, 0.7829, 0.4505, 0.6654, 0.4533, 0.6138, 0.4607, 0.7705, 0.4588, 0.791, 0.4717, 0.647, 0.4664, 0.6405, 0.4714, 0.8531, 0.4741, 0.8562, 0.4657, 0.5973, 0.466, 0.6152, 0.4664, 0.6592, 0.4664, 0.6405, 0.471, 0.6015, 0.4657, 0.5973, 0.4664, 0.6405, 0.4717, 0.647, 0.4717, 0.6249, 0.472, 0.6706, 0.4794, 0.8998, 0.4795, 0.8837, 0.4715, 0.865, 0.4744, 0.8692, 0.4741, 0.8562, 0.4714, 0.8531, 0.4664, 0.6592, 0.472, 0.6706, 0.4744, 0.8692, 0.4715, 0.865, 0.472, 0.6706, 0.4717, 0.647, 0.4741, 0.8562, 0.4744, 0.8692, 0.4664, 0.6405, 0.4664, 0.6592, 0.4715, 0.865, 0.4714, 0.8531, 0.4766, 0.8776, 0.4795, 0.8837, 0.4794, 0.8998, 0.4766, 0.8935, 0.472, 0.6706, 0.4664, 0.6592, 0.4766, 0.8935, 0.4794, 0.8998, 0.4664, 0.6592, 0.466, 0.6152, 0.4766, 0.8776, 0.4766, 0.8935, 0.466, 0.6152, 0.4717, 0.6249, 0.4795, 0.8837, 0.4766, 0.8776, 0.4628, 0.5156, 0.4632, 0.5156, 0.469, 0.5156, 0.4689, 0.5156, 0.4717, 0.6249, 0.471, 0.6015, 0.4717, 0.647, 0.472, 0.6706, 0.469, 0.5156, 0.4632, 0.5156, 0.4657, 0.5973, 0.471, 0.6015, 0.4632, 0.5156, 0.4628, 0.5156, 0.466, 0.6152, 0.4657, 0.5973, 0.4628, 0.5156, 0.4689, 0.5156, 0.4717, 0.6249, 0.466, 0.6152, 0.4689, 0.5156, 0.469, 0.5156, 0.471, 0.6015, 0.4717, 0.6249, 0.4717, 0.647, 0.4664, 0.6405, 0.4714, 0.8531, 0.4741, 0.8562, 0.4657, 0.5973, 0.466, 0.6152, 0.4664, 0.6592, 0.4664, 0.6405, 0.471, 0.6015, 0.4657, 0.5973, 0.4664, 0.6405, 0.4717, 0.647, 0.4717, 0.6249, 0.472, 0.6706, 0.4794, 0.8998, 0.4795, 0.8837, 0.4715, 0.865, 0.4744, 0.8692, 0.4741, 0.8562, 0.4714, 0.8531, 0.4664, 0.6592, 0.472, 0.6706, 0.4744, 0.8692, 0.4715, 0.865, 0.472, 0.6706, 0.4717, 0.647, 0.4741, 0.8562, 0.4744, 0.8692, 0.4664, 0.6405, 0.4664, 0.6592, 0.4715, 0.865, 0.4714, 0.8531, 0.4766, 0.8776, 0.4795, 0.8837, 0.4794, 0.8998, 0.4766, 0.8935, 0.472, 0.6706, 0.4664, 0.6592, 0.4766, 0.8935, 0.4794, 0.8998, 0.4664, 0.6592, 0.466, 0.6152, 0.4766, 0.8776, 0.4766, 0.8935, 0.466, 0.6152, 0.4717, 0.6249, 0.4795, 0.8837, 0.4766, 0.8776, 0.4492, 0.5156, 0.4489, 0.5156, 0.4554, 0.5156, 0.4545, 0.5156, 0.4533, 0.6138, 0.4531, 0.6157, 0.4601, 0.7653, 0.4607, 0.7705, 0.4554, 0.5156, 0.4489, 0.5156, 0.4472, 0.6077, 0.4531, 0.6157, 0.4489, 0.5156, 0.4492, 0.5156, 0.4473, 0.6069, 0.4472, 0.6077, 0.4492, 0.5156, 0.4545, 0.5156, 0.4533, 0.6138, 0.4473, 0.6069, 0.4545, 0.5156, 0.4554, 0.5156, 0.4531, 0.6157, 0.4533, 0.6138, 0.4505, 0.6654, 0.451, 0.6552, 0.441, 0.8835, 0.4403, 0.8879, 0.4472, 0.6077, 0.4473, 0.6069, 0.4458, 0.6597, 0.4458, 0.6448, 0.451, 0.6552, 0.4531, 0.6157, 0.4503, 0.79, 0.4496, 0.8031, 0.4473, 0.6069, 0.4533, 0.6138, 0.4505, 0.6654, 0.4458, 0.6597, 0.4378, 0.8812, 0.4403, 0.8879, 0.441, 0.8835, 0.438, 0.8753, 0.4458, 0.6448, 0.4458, 0.6597, 0.4378, 0.8812, 0.438, 0.8753, 0.451, 0.6552, 0.4458, 0.6448, 0.438, 0.8753, 0.441, 0.8835, 0.4458, 0.6597, 0.4505, 0.6654, 0.4403, 0.8879, 0.4378, 0.8812, 0.4503, 0.79, 0.4473, 0.7799, 0.4466, 0.7913, 0.4496, 0.8031, 0.4531, 0.6157, 0.4472, 0.6077, 0.4473, 0.7799, 0.4503, 0.79, 0.4472, 0.6077, 0.4458, 0.6448, 0.4466, 0.7913, 0.4473, 0.7799, 0.4458, 0.6448, 0.451, 0.6552, 0.4496, 0.8031, 0.4466, 0.7913, 0.4607, 0.7705, 0.4601, 0.7653, 0.4588, 0.7829, 0.4588, 0.791, 0.4531, 0.6157, 0.451, 0.6552, 0.4588, 0.7829, 0.4601, 0.7653, 0.451, 0.6552, 0.4505, 0.6654, 0.4588, 0.791, 0.4588, 0.7829, 0.4505, 0.6654, 0.4533, 0.6138, 0.4607, 0.7705, 0.4588, 0.791, 0.466, 0.5473, 0.466, 0.5442, 0.4726, 0.5351, 0.4731, 0.5351, 0.47, 0.6921, 0.4701, 0.9338, 0.4735, 0.9299, 0.4765, 0.678, 0.4726, 0.5351, 0.4765, 0.678, 0.4771, 0.6794, 0.4731, 0.5351, 0.466, 0.5473, 0.4701, 0.6969, 0.47, 0.6921, 0.466, 0.5442, 0.466, 0.5442, 0.47, 0.6921, 0.4765, 0.678, 0.4726, 0.5351, 0.4731, 0.5351, 0.4771, 0.6794, 0.4701, 0.6969, 0.466, 0.5473, 0.4701, 0.9351, 0.4738, 0.9297, 0.4735, 0.9299, 0.4701, 0.9338, 0.4771, 0.6794, 0.4738, 0.9297, 0.4701, 0.9351, 0.4701, 0.6969, 0.4765, 0.678, 0.4735, 0.9299, 0.4738, 0.9297, 0.4771, 0.6794, 0.4701, 0.6969, 0.4701, 0.9351, 0.4701, 0.9338, 0.47, 0.6921, 0.4628, 0.5156, 0.4632, 0.5156, 0.469, 0.5156, 0.4689, 0.5156, 0.4717, 0.6249, 0.471, 0.6015, 0.4717, 0.647, 0.472, 0.6706, 0.469, 0.5156, 0.4632, 0.5156, 0.4657, 0.5973, 0.471, 0.6015, 0.4632, 0.5156, 0.4628, 0.5156, 0.466, 0.6152, 0.4657, 0.5973, 0.4628, 0.5156, 0.4689, 0.5156, 0.4717, 0.6249, 0.466, 0.6152, 0.4689, 0.5156, 0.469, 0.5156, 0.471, 0.6015, 0.4717, 0.6249, 0.4717, 0.647, 0.4664, 0.6405, 0.4714, 0.8531, 0.4741, 0.8562, 0.4657, 0.5973, 0.466, 0.6152, 0.4664, 0.6592, 0.4664, 0.6405, 0.471, 0.6015, 0.4657, 0.5973, 0.4664, 0.6405, 0.4717, 0.647, 0.4717, 0.6249, 0.472, 0.6706, 0.4794, 0.8998, 0.4795, 0.8837, 0.4715, 0.865, 0.4744, 0.8692, 0.4741, 0.8562, 0.4714, 0.8531, 0.4664, 0.6592, 0.472, 0.6706, 0.4744, 0.8692, 0.4715, 0.865, 0.472, 0.6706, 0.4717, 0.647, 0.4741, 0.8562, 0.4744, 0.8692, 0.4664, 0.6405, 0.4664, 0.6592, 0.4715, 0.865, 0.4714, 0.8531, 0.4766, 0.8776, 0.4795, 0.8837, 0.4794, 0.8998, 0.4766, 0.8935, 0.472, 0.6706, 0.4664, 0.6592, 0.4766, 0.8935, 0.4794, 0.8998, 0.4664, 0.6592, 0.466, 0.6152, 0.4766, 0.8776, 0.4766, 0.8935, 0.466, 0.6152, 0.4717, 0.6249, 0.4795, 0.8837, 0.4766, 0.8776, 0.4492, 0.5156, 0.4489, 0.5156, 0.4554, 0.5156, 0.4545, 0.5156, 0.4533, 0.6138, 0.4531, 0.6157, 0.4601, 0.7653, 0.4607, 0.7705, 0.4554, 0.5156, 0.4489, 0.5156, 0.4472, 0.6077, 0.4531, 0.6157, 0.4489, 0.5156, 0.4492, 0.5156, 0.4473, 0.6069, 0.4472, 0.6077, 0.4492, 0.5156, 0.4545, 0.5156, 0.4533, 0.6138, 0.4473, 0.6069, 0.4545, 0.5156, 0.4554, 0.5156, 0.4531, 0.6157, 0.4533, 0.6138, 0.4505, 0.6654, 0.451, 0.6552, 0.441, 0.8835, 0.4403, 0.8879, 0.4472, 0.6077, 0.4473, 0.6069, 0.4458, 0.6597, 0.4458, 0.6448, 0.451, 0.6552, 0.4531, 0.6157, 0.4503, 0.79, 0.4496, 0.8031, 0.4473, 0.6069, 0.4533, 0.6138, 0.4505, 0.6654, 0.4458, 0.6597, 0.4378, 0.8812, 0.4403, 0.8879, 0.441, 0.8835, 0.438, 0.8753, 0.4458, 0.6448, 0.4458, 0.6597, 0.4378, 0.8812, 0.438, 0.8753, 0.451, 0.6552, 0.4458, 0.6448, 0.438, 0.8753, 0.441, 0.8835, 0.4458, 0.6597, 0.4505, 0.6654, 0.4403, 0.8879, 0.4378, 0.8812, 0.4503, 0.79, 0.4473, 0.7799, 0.4466, 0.7913, 0.4496, 0.8031, 0.4531, 0.6157, 0.4472, 0.6077, 0.4473, 0.7799, 0.4503, 0.79, 0.4472, 0.6077, 0.4458, 0.6448, 0.4466, 0.7913, 0.4473, 0.7799, 0.4458, 0.6448, 0.451, 0.6552, 0.4496, 0.8031, 0.4466, 0.7913, 0.4607, 0.7705, 0.4601, 0.7653, 0.4588, 0.7829, 0.4588, 0.791, 0.4531, 0.6157, 0.451, 0.6552, 0.4588, 0.7829, 0.4601, 0.7653, 0.451, 0.6552, 0.4505, 0.6654, 0.4588, 0.791, 0.4588, 0.7829, 0.4505, 0.6654, 0.4533, 0.6138, 0.4607, 0.7705, 0.4588, 0.791, 0.466, 0.5473, 0.466, 0.5442, 0.4726, 0.5351, 0.4731, 0.5351, 0.47, 0.6921, 0.4701, 0.9338, 0.4735, 0.9299, 0.4765, 0.678, 0.4726, 0.5351, 0.4765, 0.678, 0.4771, 0.6794, 0.4731, 0.5351, 0.466, 0.5473, 0.4701, 0.6969, 0.47, 0.6921, 0.466, 0.5442, 0.466, 0.5442, 0.47, 0.6921, 0.4765, 0.678, 0.4726, 0.5351, 0.4731, 0.5351, 0.4771, 0.6794, 0.4701, 0.6969, 0.466, 0.5473, 0.4701, 0.9351, 0.4738, 0.9297, 0.4735, 0.9299, 0.4701, 0.9338, 0.4771, 0.6794, 0.4738, 0.9297, 0.4701, 0.9351, 0.4701, 0.6969, 0.4765, 0.678, 0.4735, 0.9299, 0.4738, 0.9297, 0.4771, 0.6794, 0.4701, 0.6969, 0.4701, 0.9351, 0.4701, 0.9338, 0.47, 0.6921, 0.169, 0.5616, 0.1608, 0.5504, 0.1587, 0.5674, 0.1402, 0.7218, 0.1445, 0.5739, 0.1338, 0.6459, 0.1338, 0.6459, 0.1358, 0.5876, 0.1257, 0.7318, 0.1608, 0.5504, 0.169, 0.5616, 0.1658, 0.5339, 0.1751, 0.5304, 0.1658, 0.5339, 0.1736, 0.5713, 0.1717, 0.5124, 0.1658, 0.5339, 0.1751, 0.5304, 0.1658, 0.5339, 0.1506, 0.5206, 0.1534, 0.5353, 0.1623, 0.5145, 0.1658, 0.5339, 0.1717, 0.5124, 0.1338, 0.6459, 0.1332, 0.7491, 0.1402, 0.7218, 0.1591, 0.6453, 0.1632, 0.6894, 0.1713, 0.6337, 0.148, 0.6087, 0.1553, 0.658, 0.1591, 0.6453, 0.1591, 0.6453, 0.1553, 0.658, 0.151, 0.7495, 0.1781, 0.6048, 0.1781, 0.6708, 0.1799, 0.6297, 0.146, 0.6005, 0.1371, 0.6683, 0.1417, 0.5622, 0.1628, 0.7614, 0.1632, 0.6894, 0.1591, 0.6453, 0.1691, 0.695, 0.1744, 0.5917, 0.1748, 0.7336, 0.1385, 0.7495, 0.1371, 0.6683, 0.152, 0.7109, 0.1301, 0.7, 0.1383, 0.8179, 0.128, 0.7793, 0.145, 0.8651, 0.1536, 0.9122, 0.1493, 0.8458, 0.1566, 0.8471, 0.1629, 0.8993, 0.1626, 0.8147, 0.1743, 0.8124, 0.1715, 0.8746, 0.1691, 0.8812, 0.1691, 0.8812, 0.1715, 0.8746, 0.1639, 0.9479, 0.162, 0.8162, 0.1559, 0.8321, 0.152, 0.7109, 0.1559, 0.8321, 0.162, 0.8162, 0.164, 0.8429, 0.1419, 0.9526, 0.133, 0.8576, 0.1383, 0.8179, 0.133, 0.8576, 0.1419, 0.9526, 0.136, 0.93, 0.1419, 0.9526, 0.1488, 0.939, 0.1508, 0.9669, 0.164, 0.8429, 0.1574, 0.9499, 0.1488, 0.939, 0.1508, 0.9669, 0.1574, 0.9499, 0.1639, 0.9479, 0.1559, 0.8321, 0.1419, 0.9526, 0.1383, 0.8179, 0.1488, 0.939, 0.1559, 0.8321, 0.164, 0.8429, 0.1484, 0.7742, 0.1559, 0.8321, 0.1383, 0.8179, 0.1622, 0.939, 0.1574, 0.9499, 0.164, 0.8429, 0.1622, 0.939, 0.1691, 0.8812, 0.1639, 0.9479, 0.1715, 0.7893, 0.167, 0.8702, 0.164, 0.8429, 0.1691, 0.8812, 0.1715, 0.7893, 0.1743, 0.8124, 0.1715, 0.8746, 0.1675, 0.9195, 0.1639, 0.9479, 0.1675, 0.9195, 0.1715, 0.8746, 0.1733, 0.8122, 0.1617, 0.9545, 0.1675, 0.9195, 0.1629, 0.8993, 0.1629, 0.8993, 0.1675, 0.9195, 0.1688, 0.8714, 0.1733, 0.8122, 0.1688, 0.8714, 0.1675, 0.9195, 0.1698, 0.7893, 0.1688, 0.8714, 0.1733, 0.8122, 0.1617, 0.9545, 0.1544, 0.9479, 0.1639, 0.9479, 0.1536, 0.9122, 0.1629, 0.8993, 0.1566, 0.8471, 0.1582, 0.9342, 0.1536, 0.9122, 0.1544, 0.9479, 0.1493, 0.8458, 0.1536, 0.9122, 0.1566, 0.8471, 0.1536, 0.9122, 0.1482, 0.9183, 0.1544, 0.9479, 0.1433, 0.9384, 0.1508, 0.9669, 0.1544, 0.9479, 0.1433, 0.9384, 0.1544, 0.9479, 0.1482, 0.9183, 0.1364, 0.9021, 0.1433, 0.9384, 0.1482, 0.9183, 0.1364, 0.9021, 0.136, 0.93, 0.1433, 0.9384, 0.1383, 0.8179, 0.1385, 0.7495, 0.1484, 0.7742, 0.152, 0.7109, 0.1484, 0.7742, 0.1385, 0.7495, 0.162, 0.8162, 0.1633, 0.7389, 0.164, 0.8429, 0.152, 0.7109, 0.1633, 0.7389, 0.162, 0.8162, 0.1748, 0.7336, 0.1715, 0.7893, 0.1691, 0.695, 0.1715, 0.8746, 0.1761, 0.7938, 0.1733, 0.8122, 0.1727, 0.744, 0.1772, 0.762, 0.1752, 0.7085, 0.1727, 0.744, 0.1733, 0.8122, 0.1772, 0.762, 0.1628, 0.7614, 0.1698, 0.7893, 0.1727, 0.744, 0.1698, 0.7893, 0.1628, 0.7614, 0.1626, 0.8147, 0.151, 0.7495, 0.1626, 0.8147, 0.1591, 0.6453, 0.1254, 0.828, 0.1321, 0.8635, 0.1362, 0.8575, 0.1364, 0.9021, 0.1362, 0.8575, 0.1321, 0.8635, 0.1254, 0.828, 0.1364, 0.9021, 0.1321, 0.8635, 0.136, 0.93, 0.1364, 0.9021, 0.1275, 0.8414, 0.1625, 0.5396, 0.1625, 0.5849, 0.146, 0.6005, 0.1625, 0.5849, 0.1625, 0.5396, 0.1684, 0.5892, 0.1608, 0.6491, 0.1625, 0.5849, 0.1684, 0.5892, 0.177, 0.728, 0.1748, 0.7336, 0.1778, 0.6375, 0.177, 0.728, 0.1761, 0.7938, 0.1743, 0.8124, 0.1744, 0.5917, 0.1778, 0.6375, 0.1748, 0.7336, 0.1778, 0.6375, 0.1799, 0.6297, 0.177, 0.728, 0.177, 0.728, 0.1799, 0.6297, 0.1797, 0.6955, 0.1727, 0.744, 0.1752, 0.7085, 0.1628, 0.7614, 0.145, 0.8651, 0.1493, 0.8458, 0.1402, 0.7218, 0.1402, 0.7218, 0.1493, 0.8458, 0.151, 0.7495, 0.151, 0.7495, 0.1553, 0.658, 0.148, 0.6087, 0.133, 0.8576, 0.1275, 0.8414, 0.128, 0.7793, 0.1364, 0.9021, 0.1254, 0.828, 0.1275, 0.8414, 0.1261, 0.6871, 0.1253, 0.7835, 0.1254, 0.828, 0.1275, 0.8414, 0.1253, 0.7835, 0.128, 0.7793, 0.1301, 0.7, 0.1261, 0.6871, 0.1371, 0.6683, 0.1623, 0.5145, 0.153, 0.5273, 0.1506, 0.5206, 0.1506, 0.5206, 0.153, 0.5273, 0.1417, 0.5622, 0.146, 0.6005, 0.153, 0.5273, 0.1623, 0.5145, 0.1673, 0.5205, 0.1623, 0.5145, 0.1717, 0.5124, 0.1684, 0.5892, 0.1625, 0.5396, 0.1673, 0.5205, 0.1623, 0.5145, 0.1625, 0.5396, 0.146, 0.6005, 0.1751, 0.5304, 0.177, 0.5419, 0.1717, 0.5124, 0.1774, 0.5513, 0.1751, 0.5304, 0.1736, 0.5713, 0.177, 0.5419, 0.1751, 0.5304, 0.1774, 0.5513, 0.1781, 0.6048, 0.1799, 0.6297, 0.1774, 0.5513, 0.1781, 0.6048, 0.1736, 0.5713, 0.1713, 0.6337, 0.1257, 0.7318, 0.1298, 0.6181, 0.1261, 0.6871, 0.1371, 0.6683, 0.1261, 0.6871, 0.1417, 0.5622, 0.1358, 0.5876, 0.1298, 0.6181, 0.1257, 0.7318, 0.1587, 0.5674, 0.1608, 0.5504, 0.1474, 0.5266, 0.169, 0.5616, 0.1587, 0.5674, 0.1713, 0.6337, 0.1591, 0.6453, 0.1532, 0.577, 0.148, 0.6087, 0.1591, 0.6453, 0.1587, 0.5674, 0.1532, 0.577, 0.1445, 0.5739, 0.1532, 0.577, 0.1587, 0.5674, 0.1445, 0.5739, 0.148, 0.6087, 0.1532, 0.577, 0.1257, 0.7318, 0.1254, 0.828, 0.1362, 0.8575, 0.1332, 0.7491, 0.1658, 0.5339, 0.1534, 0.5353, 0.1608, 0.5504, 0.1358, 0.5876, 0.1338, 0.6459, 0.1445, 0.5739, 0.1658, 0.5339, 0.169, 0.5616, 0.1736, 0.5713, 0.1623, 0.5145, 0.1506, 0.5206, 0.1658, 0.5339, 0.1338, 0.6459, 0.1257, 0.7318, 0.1332, 0.7491, 0.1781, 0.6048, 0.1713, 0.6337, 0.1781, 0.6708, 0.177, 0.5419, 0.1744, 0.5917, 0.1684, 0.5892, 0.1778, 0.6375, 0.1744, 0.5917, 0.177, 0.5419, 0.152, 0.7109, 0.1371, 0.6683, 0.146, 0.6005, 0.1781, 0.6708, 0.1752, 0.7085, 0.1772, 0.762, 0.1797, 0.6955, 0.145, 0.8651, 0.1402, 0.7218, 0.1332, 0.7491, 0.1781, 0.6708, 0.1797, 0.6955, 0.1799, 0.6297, 0.1688, 0.8714, 0.1698, 0.7893, 0.1626, 0.8147, 0.1629, 0.8993, 0.1691, 0.695, 0.1684, 0.5892, 0.1744, 0.5917, 0.1385, 0.7495, 0.1301, 0.7, 0.1371, 0.6683, 0.1383, 0.8179, 0.1301, 0.7, 0.1385, 0.7495, 0.145, 0.8651, 0.1482, 0.9183, 0.1536, 0.9122, 0.1633, 0.7389, 0.1608, 0.6491, 0.1684, 0.5892, 0.1691, 0.695, 0.1488, 0.939, 0.1574, 0.9499, 0.1508, 0.9669, 0.1488, 0.939, 0.1419, 0.9526, 0.1559, 0.8321, 0.1639, 0.9479, 0.1574, 0.9499, 0.1622, 0.939, 0.164, 0.8429, 0.167, 0.8702, 0.1622, 0.939, 0.1622, 0.939, 0.167, 0.8702, 0.1691, 0.8812, 0.1715, 0.7893, 0.1691, 0.8812, 0.167, 0.8702, 0.1617, 0.9545, 0.1639, 0.9479, 0.1675, 0.9195, 0.1582, 0.9342, 0.1544, 0.9479, 0.1617, 0.9545, 0.1617, 0.9545, 0.1629, 0.8993, 0.1582, 0.9342, 0.1536, 0.9122, 0.1582, 0.9342, 0.1629, 0.8993, 0.1639, 0.9479, 0.1544, 0.9479, 0.1508, 0.9669, 0.1419, 0.9526, 0.1508, 0.9669, 0.1433, 0.9384, 0.1419, 0.9526, 0.1433, 0.9384, 0.136, 0.93, 0.128, 0.7793, 0.1383, 0.8179, 0.133, 0.8576, 0.1275, 0.8414, 0.133, 0.8576, 0.136, 0.93, 0.1559, 0.8321, 0.1484, 0.7742, 0.152, 0.7109, 0.1715, 0.7893, 0.164, 0.8429, 0.1633, 0.7389, 0.1691, 0.695, 0.1362, 0.8575, 0.1364, 0.9021, 0.1482, 0.9183, 0.145, 0.8651, 0.1743, 0.8124, 0.1715, 0.7893, 0.1748, 0.7336, 0.1743, 0.8124, 0.1761, 0.7938, 0.1715, 0.8746, 0.1797, 0.6955, 0.1772, 0.762, 0.1761, 0.7938, 0.1761, 0.7938, 0.1772, 0.762, 0.1733, 0.8122, 0.151, 0.7495, 0.1566, 0.8471, 0.1626, 0.8147, 0.1591, 0.6453, 0.1626, 0.8147, 0.1628, 0.7614, 0.151, 0.7495, 0.1493, 0.8458, 0.1566, 0.8471, 0.1545, 0.6428, 0.1608, 0.6491, 0.1633, 0.7389, 0.152, 0.7109, 0.1332, 0.7491, 0.1362, 0.8575, 0.145, 0.8651, 0.1632, 0.6894, 0.1628, 0.7614, 0.1752, 0.7085, 0.1713, 0.6337, 0.146, 0.6005, 0.1545, 0.6428, 0.152, 0.7109, 0.146, 0.6005, 0.1625, 0.5849, 0.1545, 0.6428, 0.1545, 0.6428, 0.1625, 0.5849, 0.1608, 0.6491, 0.1797, 0.6955, 0.1761, 0.7938, 0.177, 0.728, 0.1743, 0.8124, 0.1748, 0.7336, 0.177, 0.728, 0.177, 0.5419, 0.1799, 0.6297, 0.1778, 0.6375, 0.1774, 0.5513, 0.1799, 0.6297, 0.177, 0.5419, 0.1733, 0.8122, 0.1727, 0.744, 0.1698, 0.7893, 0.1752, 0.7085, 0.1781, 0.6708, 0.1713, 0.6337, 0.1358, 0.5876, 0.1474, 0.5266, 0.1506, 0.5206, 0.1417, 0.5622, 0.1439, 0.6579, 0.151, 0.7495, 0.148, 0.6087, 0.151, 0.7495, 0.1439, 0.6579, 0.1402, 0.7218, 0.1253, 0.7835, 0.1275, 0.8414, 0.1254, 0.828, 0.1257, 0.7318, 0.1261, 0.6871, 0.1254, 0.828, 0.1261, 0.6871, 0.1301, 0.7, 0.128, 0.7793, 0.1253, 0.7835, 0.1261, 0.6871, 0.128, 0.7793, 0.146, 0.6005, 0.1417, 0.5622, 0.153, 0.5273, 0.1623, 0.5145, 0.1673, 0.5205, 0.1625, 0.5396, 0.1673, 0.5205, 0.1717, 0.5124, 0.177, 0.5419, 0.1673, 0.5205, 0.177, 0.5419, 0.1684, 0.5892, 0.1736, 0.5713, 0.1781, 0.6048, 0.1774, 0.5513, 0.1713, 0.6337, 0.1736, 0.5713, 0.169, 0.5616, 0.1417, 0.5622, 0.1261, 0.6871, 0.1298, 0.6181, 0.1445, 0.5739, 0.1474, 0.5266, 0.1358, 0.5876, 0.1445, 0.5739, 0.1402, 0.7218, 0.1439, 0.6579, 0.148, 0.6087, 0.1417, 0.5622, 0.1298, 0.6181, 0.1358, 0.5876, 0.1534, 0.5353, 0.1474, 0.5266, 0.1608, 0.5504, 0.1445, 0.5739, 0.1587, 0.5674, 0.1474, 0.5266, 0.1506, 0.5206, 0.1474, 0.5266, 0.1534, 0.5353, 0.1591, 0.6453, 0.1713, 0.6337, 0.1587, 0.5674, 0.169, 0.5616, 0.1608, 0.5504, 0.1587, 0.5674, 0.1402, 0.7218, 0.1445, 0.5739, 0.1338, 0.6459, 0.1338, 0.6459, 0.1358, 0.5876, 0.1257, 0.7318, 0.1608, 0.5504, 0.169, 0.5616, 0.1658, 0.5339, 0.1751, 0.5304, 0.1658, 0.5339, 0.1736, 0.5713, 0.1717, 0.5124, 0.1658, 0.5339, 0.1751, 0.5304, 0.1658, 0.5339, 0.1506, 0.5206, 0.1534, 0.5353, 0.1623, 0.5145, 0.1658, 0.5339, 0.1717, 0.5124, 0.1338, 0.6459, 0.1332, 0.7491, 0.1402, 0.7218, 0.1591, 0.6453, 0.1632, 0.6894, 0.1713, 0.6337, 0.148, 0.6087, 0.1553, 0.658, 0.1591, 0.6453, 0.1591, 0.6453, 0.1553, 0.658, 0.151, 0.7495, 0.1781, 0.6048, 0.1781, 0.6708, 0.1799, 0.6297, 0.146, 0.6005, 0.1371, 0.6683, 0.1417, 0.5622, 0.1628, 0.7614, 0.1632, 0.6894, 0.1591, 0.6453, 0.1691, 0.695, 0.1744, 0.5917, 0.1748, 0.7336, 0.1385, 0.7495, 0.1371, 0.6683, 0.152, 0.7109, 0.1301, 0.7, 0.1383, 0.8179, 0.128, 0.7793, 0.145, 0.8651, 0.1536, 0.9122, 0.1493, 0.8458, 0.1566, 0.8471, 0.1629, 0.8993, 0.1626, 0.8147, 0.1743, 0.8124, 0.1715, 0.8746, 0.1691, 0.8812, 0.1691, 0.8812, 0.1715, 0.8746, 0.1639, 0.9479, 0.162, 0.8162, 0.1559, 0.8321, 0.152, 0.7109, 0.1559, 0.8321, 0.162, 0.8162, 0.164, 0.8429, 0.1419, 0.9526, 0.133, 0.8576, 0.1383, 0.8179, 0.133, 0.8576, 0.1419, 0.9526, 0.136, 0.93, 0.1419, 0.9526, 0.1488, 0.939, 0.1508, 0.9669, 0.164, 0.8429, 0.1574, 0.9499, 0.1488, 0.939, 0.1508, 0.9669, 0.1574, 0.9499, 0.1639, 0.9479, 0.1559, 0.8321, 0.1419, 0.9526, 0.1383, 0.8179, 0.1488, 0.939, 0.1559, 0.8321, 0.164, 0.8429, 0.1484, 0.7742, 0.1559, 0.8321, 0.1383, 0.8179, 0.1622, 0.939, 0.1574, 0.9499, 0.164, 0.8429, 0.1622, 0.939, 0.1691, 0.8812, 0.1639, 0.9479, 0.1715, 0.7893, 0.167, 0.8702, 0.164, 0.8429, 0.1691, 0.8812, 0.1715, 0.7893, 0.1743, 0.8124, 0.1715, 0.8746, 0.1675, 0.9195, 0.1639, 0.9479, 0.1675, 0.9195, 0.1715, 0.8746, 0.1733, 0.8122, 0.1617, 0.9545, 0.1675, 0.9195, 0.1629, 0.8993, 0.1629, 0.8993, 0.1675, 0.9195, 0.1688, 0.8714, 0.1733, 0.8122, 0.1688, 0.8714, 0.1675, 0.9195, 0.1698, 0.7893, 0.1688, 0.8714, 0.1733, 0.8122, 0.1617, 0.9545, 0.1544, 0.9479, 0.1639, 0.9479, 0.1536, 0.9122, 0.1629, 0.8993, 0.1566, 0.8471, 0.1582, 0.9342, 0.1536, 0.9122, 0.1544, 0.9479, 0.1493, 0.8458, 0.1536, 0.9122, 0.1566, 0.8471, 0.1536, 0.9122, 0.1482, 0.9183, 0.1544, 0.9479, 0.1433, 0.9384, 0.1508, 0.9669, 0.1544, 0.9479, 0.1433, 0.9384, 0.1544, 0.9479, 0.1482, 0.9183, 0.1364, 0.9021, 0.1433, 0.9384, 0.1482, 0.9183, 0.1364, 0.9021, 0.136, 0.93, 0.1433, 0.9384, 0.1383, 0.8179, 0.1385, 0.7495, 0.1484, 0.7742, 0.152, 0.7109, 0.1484, 0.7742, 0.1385, 0.7495, 0.162, 0.8162, 0.1633, 0.7389, 0.164, 0.8429, 0.152, 0.7109, 0.1633, 0.7389, 0.162, 0.8162, 0.1748, 0.7336, 0.1715, 0.7893, 0.1691, 0.695, 0.1715, 0.8746, 0.1761, 0.7938, 0.1733, 0.8122, 0.1727, 0.744, 0.1772, 0.762, 0.1752, 0.7085, 0.1727, 0.744, 0.1733, 0.8122, 0.1772, 0.762, 0.1628, 0.7614, 0.1698, 0.7893, 0.1727, 0.744, 0.1698, 0.7893, 0.1628, 0.7614, 0.1626, 0.8147, 0.151, 0.7495, 0.1626, 0.8147, 0.1591, 0.6453, 0.1254, 0.828, 0.1321, 0.8635, 0.1362, 0.8575, 0.1364, 0.9021, 0.1362, 0.8575, 0.1321, 0.8635, 0.1254, 0.828, 0.1364, 0.9021, 0.1321, 0.8635, 0.136, 0.93, 0.1364, 0.9021, 0.1275, 0.8414, 0.1625, 0.5396, 0.1625, 0.5849, 0.146, 0.6005, 0.1625, 0.5849, 0.1625, 0.5396, 0.1684, 0.5892, 0.1608, 0.6491, 0.1625, 0.5849, 0.1684, 0.5892, 0.177, 0.728, 0.1748, 0.7336, 0.1778, 0.6375, 0.177, 0.728, 0.1761, 0.7938, 0.1743, 0.8124, 0.1744, 0.5917, 0.1778, 0.6375, 0.1748, 0.7336, 0.1778, 0.6375, 0.1799, 0.6297, 0.177, 0.728, 0.177, 0.728, 0.1799, 0.6297, 0.1797, 0.6955, 0.1727, 0.744, 0.1752, 0.7085, 0.1628, 0.7614, 0.145, 0.8651, 0.1493, 0.8458, 0.1402, 0.7218, 0.1402, 0.7218, 0.1493, 0.8458, 0.151, 0.7495, 0.151, 0.7495, 0.1553, 0.658, 0.148, 0.6087, 0.133, 0.8576, 0.1275, 0.8414, 0.128, 0.7793, 0.1364, 0.9021, 0.1254, 0.828, 0.1275, 0.8414, 0.1261, 0.6871, 0.1253, 0.7835, 0.1254, 0.828, 0.1275, 0.8414, 0.1253, 0.7835, 0.128, 0.7793, 0.1301, 0.7, 0.1261, 0.6871, 0.1371, 0.6683, 0.1623, 0.5145, 0.153, 0.5273, 0.1506, 0.5206, 0.1506, 0.5206, 0.153, 0.5273, 0.1417, 0.5622, 0.146, 0.6005, 0.153, 0.5273, 0.1623, 0.5145, 0.1673, 0.5205, 0.1623, 0.5145, 0.1717, 0.5124, 0.1684, 0.5892, 0.1625, 0.5396, 0.1673, 0.5205, 0.1623, 0.5145, 0.1625, 0.5396, 0.146, 0.6005, 0.1751, 0.5304, 0.177, 0.5419, 0.1717, 0.5124, 0.1774, 0.5513, 0.1751, 0.5304, 0.1736, 0.5713, 0.177, 0.5419, 0.1751, 0.5304, 0.1774, 0.5513, 0.1781, 0.6048, 0.1799, 0.6297, 0.1774, 0.5513, 0.1781, 0.6048, 0.1736, 0.5713, 0.1713, 0.6337, 0.1257, 0.7318, 0.1298, 0.6181, 0.1261, 0.6871, 0.1371, 0.6683, 0.1261, 0.6871, 0.1417, 0.5622, 0.1358, 0.5876, 0.1298, 0.6181, 0.1257, 0.7318, 0.1587, 0.5674, 0.1608, 0.5504, 0.1474, 0.5266, 0.169, 0.5616, 0.1587, 0.5674, 0.1713, 0.6337, 0.1591, 0.6453, 0.1532, 0.577, 0.148, 0.6087, 0.1591, 0.6453, 0.1587, 0.5674, 0.1532, 0.577, 0.1445, 0.5739, 0.1532, 0.577, 0.1587, 0.5674, 0.1445, 0.5739, 0.148, 0.6087, 0.1532, 0.577, 0.1257, 0.7318, 0.1254, 0.828, 0.1362, 0.8575, 0.1332, 0.7491, 0.1658, 0.5339, 0.1534, 0.5353, 0.1608, 0.5504, 0.1358, 0.5876, 0.1338, 0.6459, 0.1445, 0.5739, 0.1658, 0.5339, 0.169, 0.5616, 0.1736, 0.5713, 0.1623, 0.5145, 0.1506, 0.5206, 0.1658, 0.5339, 0.1338, 0.6459, 0.1257, 0.7318, 0.1332, 0.7491, 0.1781, 0.6048, 0.1713, 0.6337, 0.1781, 0.6708, 0.177, 0.5419, 0.1744, 0.5917, 0.1684, 0.5892, 0.1778, 0.6375, 0.1744, 0.5917, 0.177, 0.5419, 0.152, 0.7109, 0.1371, 0.6683, 0.146, 0.6005, 0.1781, 0.6708, 0.1752, 0.7085, 0.1772, 0.762, 0.1797, 0.6955, 0.145, 0.8651, 0.1402, 0.7218, 0.1332, 0.7491, 0.1781, 0.6708, 0.1797, 0.6955, 0.1799, 0.6297, 0.1688, 0.8714, 0.1698, 0.7893, 0.1626, 0.8147, 0.1629, 0.8993, 0.1691, 0.695, 0.1684, 0.5892, 0.1744, 0.5917, 0.1385, 0.7495, 0.1301, 0.7, 0.1371, 0.6683, 0.1383, 0.8179, 0.1301, 0.7, 0.1385, 0.7495, 0.145, 0.8651, 0.1482, 0.9183, 0.1536, 0.9122, 0.1633, 0.7389, 0.1608, 0.6491, 0.1684, 0.5892, 0.1691, 0.695, 0.1488, 0.939, 0.1574, 0.9499, 0.1508, 0.9669, 0.1488, 0.939, 0.1419, 0.9526, 0.1559, 0.8321, 0.1639, 0.9479, 0.1574, 0.9499, 0.1622, 0.939, 0.164, 0.8429, 0.167, 0.8702, 0.1622, 0.939, 0.1622, 0.939, 0.167, 0.8702, 0.1691, 0.8812, 0.1715, 0.7893, 0.1691, 0.8812, 0.167, 0.8702, 0.1617, 0.9545, 0.1639, 0.9479, 0.1675, 0.9195, 0.1582, 0.9342, 0.1544, 0.9479, 0.1617, 0.9545, 0.1617, 0.9545, 0.1629, 0.8993, 0.1582, 0.9342, 0.1536, 0.9122, 0.1582, 0.9342, 0.1629, 0.8993, 0.1639, 0.9479, 0.1544, 0.9479, 0.1508, 0.9669, 0.1419, 0.9526, 0.1508, 0.9669, 0.1433, 0.9384, 0.1419, 0.9526, 0.1433, 0.9384, 0.136, 0.93, 0.128, 0.7793, 0.1383, 0.8179, 0.133, 0.8576, 0.1275, 0.8414, 0.133, 0.8576, 0.136, 0.93, 0.1559, 0.8321, 0.1484, 0.7742, 0.152, 0.7109, 0.1715, 0.7893, 0.164, 0.8429, 0.1633, 0.7389, 0.1691, 0.695, 0.1362, 0.8575, 0.1364, 0.9021, 0.1482, 0.9183, 0.145, 0.8651, 0.1743, 0.8124, 0.1715, 0.7893, 0.1748, 0.7336, 0.1743, 0.8124, 0.1761, 0.7938, 0.1715, 0.8746, 0.1797, 0.6955, 0.1772, 0.762, 0.1761, 0.7938, 0.1761, 0.7938, 0.1772, 0.762, 0.1733, 0.8122, 0.151, 0.7495, 0.1566, 0.8471, 0.1626, 0.8147, 0.1591, 0.6453, 0.1626, 0.8147, 0.1628, 0.7614, 0.151, 0.7495, 0.1493, 0.8458, 0.1566, 0.8471, 0.1545, 0.6428, 0.1608, 0.6491, 0.1633, 0.7389, 0.152, 0.7109, 0.1332, 0.7491, 0.1362, 0.8575, 0.145, 0.8651, 0.1632, 0.6894, 0.1628, 0.7614, 0.1752, 0.7085, 0.1713, 0.6337, 0.146, 0.6005, 0.1545, 0.6428, 0.152, 0.7109, 0.146, 0.6005, 0.1625, 0.5849, 0.1545, 0.6428, 0.1545, 0.6428, 0.1625, 0.5849, 0.1608, 0.6491, 0.1797, 0.6955, 0.1761, 0.7938, 0.177, 0.728, 0.1743, 0.8124, 0.1748, 0.7336, 0.177, 0.728, 0.177, 0.5419, 0.1799, 0.6297, 0.1778, 0.6375, 0.1774, 0.5513, 0.1799, 0.6297, 0.177, 0.5419, 0.1733, 0.8122, 0.1727, 0.744, 0.1698, 0.7893, 0.1752, 0.7085, 0.1781, 0.6708, 0.1713, 0.6337, 0.1358, 0.5876, 0.1474, 0.5266, 0.1506, 0.5206, 0.1417, 0.5622, 0.1439, 0.6579, 0.151, 0.7495, 0.148, 0.6087, 0.151, 0.7495, 0.1439, 0.6579, 0.1402, 0.7218, 0.1253, 0.7835, 0.1275, 0.8414, 0.1254, 0.828, 0.1257, 0.7318, 0.1261, 0.6871, 0.1254, 0.828, 0.1261, 0.6871, 0.1301, 0.7, 0.128, 0.7793, 0.1253, 0.7835, 0.1261, 0.6871, 0.128, 0.7793, 0.146, 0.6005, 0.1417, 0.5622, 0.153, 0.5273, 0.1623, 0.5145, 0.1673, 0.5205, 0.1625, 0.5396, 0.1673, 0.5205, 0.1717, 0.5124, 0.177, 0.5419, 0.1673, 0.5205, 0.177, 0.5419, 0.1684, 0.5892, 0.1736, 0.5713, 0.1781, 0.6048, 0.1774, 0.5513, 0.1713, 0.6337, 0.1736, 0.5713, 0.169, 0.5616, 0.1417, 0.5622, 0.1261, 0.6871, 0.1298, 0.6181, 0.1445, 0.5739, 0.1474, 0.5266, 0.1358, 0.5876, 0.1445, 0.5739, 0.1402, 0.7218, 0.1439, 0.6579, 0.148, 0.6087, 0.1417, 0.5622, 0.1298, 0.6181, 0.1358, 0.5876, 0.1534, 0.5353, 0.1474, 0.5266, 0.1608, 0.5504, 0.1445, 0.5739, 0.1587, 0.5674, 0.1474, 0.5266, 0.1506, 0.5206, 0.1474, 0.5266, 0.1534, 0.5353, 0.1591, 0.6453, 0.1713, 0.6337, 0.1587, 0.5674, 0.169, 0.5616, 0.1608, 0.5504, 0.1587, 0.5674, 0.1402, 0.7218, 0.1445, 0.5739, 0.1338, 0.6459, 0.1338, 0.6459, 0.1358, 0.5876, 0.1257, 0.7318, 0.1608, 0.5504, 0.169, 0.5616, 0.1658, 0.5339, 0.1751, 0.5304, 0.1658, 0.5339, 0.1736, 0.5713, 0.1717, 0.5124, 0.1658, 0.5339, 0.1751, 0.5304, 0.1658, 0.5339, 0.1506, 0.5206, 0.1534, 0.5353, 0.1623, 0.5145, 0.1658, 0.5339, 0.1717, 0.5124, 0.1338, 0.6459, 0.1332, 0.7491, 0.1402, 0.7218, 0.1591, 0.6453, 0.1632, 0.6894, 0.1713, 0.6337, 0.148, 0.6087, 0.1553, 0.658, 0.1591, 0.6453, 0.1591, 0.6453, 0.1553, 0.658, 0.151, 0.7495, 0.1781, 0.6048, 0.1781, 0.6708, 0.1799, 0.6297, 0.146, 0.6005, 0.1371, 0.6683, 0.1417, 0.5622, 0.1628, 0.7614, 0.1632, 0.6894, 0.1591, 0.6453, 0.1691, 0.695, 0.1744, 0.5917, 0.1748, 0.7336, 0.1385, 0.7495, 0.1371, 0.6683, 0.152, 0.7109, 0.1301, 0.7, 0.1383, 0.8179, 0.128, 0.7793, 0.145, 0.8651, 0.1536, 0.9122, 0.1493, 0.8458, 0.1566, 0.8471, 0.1629, 0.8993, 0.1626, 0.8147, 0.1743, 0.8124, 0.1715, 0.8746, 0.1691, 0.8812, 0.1691, 0.8812, 0.1715, 0.8746, 0.1639, 0.9479, 0.162, 0.8162, 0.1559, 0.8321, 0.152, 0.7109, 0.1559, 0.8321, 0.162, 0.8162, 0.164, 0.8429, 0.1419, 0.9526, 0.133, 0.8576, 0.1383, 0.8179, 0.133, 0.8576, 0.1419, 0.9526, 0.136, 0.93, 0.1419, 0.9526, 0.1488, 0.939, 0.1508, 0.9669, 0.164, 0.8429, 0.1574, 0.9499, 0.1488, 0.939, 0.1508, 0.9669, 0.1574, 0.9499, 0.1639, 0.9479, 0.1559, 0.8321, 0.1419, 0.9526, 0.1383, 0.8179, 0.1488, 0.939, 0.1559, 0.8321, 0.164, 0.8429, 0.1484, 0.7742, 0.1559, 0.8321, 0.1383, 0.8179, 0.1622, 0.939, 0.1574, 0.9499, 0.164, 0.8429, 0.1622, 0.939, 0.1691, 0.8812, 0.1639, 0.9479, 0.1715, 0.7893, 0.167, 0.8702, 0.164, 0.8429, 0.1691, 0.8812, 0.1715, 0.7893, 0.1743, 0.8124, 0.1715, 0.8746, 0.1675, 0.9195, 0.1639, 0.9479, 0.1675, 0.9195, 0.1715, 0.8746, 0.1733, 0.8122, 0.1617, 0.9545, 0.1675, 0.9195, 0.1629, 0.8993, 0.1629, 0.8993, 0.1675, 0.9195, 0.1688, 0.8714, 0.1733, 0.8122, 0.1688, 0.8714, 0.1675, 0.9195, 0.1698, 0.7893, 0.1688, 0.8714, 0.1733, 0.8122, 0.1617, 0.9545, 0.1544, 0.9479, 0.1639, 0.9479, 0.1536, 0.9122, 0.1629, 0.8993, 0.1566, 0.8471, 0.1582, 0.9342, 0.1536, 0.9122, 0.1544, 0.9479, 0.1493, 0.8458, 0.1536, 0.9122, 0.1566, 0.8471, 0.1536, 0.9122, 0.1482, 0.9183, 0.1544, 0.9479, 0.1433, 0.9384, 0.1508, 0.9669, 0.1544, 0.9479, 0.1433, 0.9384, 0.1544, 0.9479, 0.1482, 0.9183, 0.1364, 0.9021, 0.1433, 0.9384, 0.1482, 0.9183, 0.1364, 0.9021, 0.136, 0.93, 0.1433, 0.9384, 0.1383, 0.8179, 0.1385, 0.7495, 0.1484, 0.7742, 0.152, 0.7109, 0.1484, 0.7742, 0.1385, 0.7495, 0.162, 0.8162, 0.1633, 0.7389, 0.164, 0.8429, 0.152, 0.7109, 0.1633, 0.7389, 0.162, 0.8162, 0.1748, 0.7336, 0.1715, 0.7893, 0.1691, 0.695, 0.1715, 0.8746, 0.1761, 0.7938, 0.1733, 0.8122, 0.1727, 0.744, 0.1772, 0.762, 0.1752, 0.7085, 0.1727, 0.744, 0.1733, 0.8122, 0.1772, 0.762, 0.1628, 0.7614, 0.1698, 0.7893, 0.1727, 0.744, 0.1698, 0.7893, 0.1628, 0.7614, 0.1626, 0.8147, 0.151, 0.7495, 0.1626, 0.8147, 0.1591, 0.6453, 0.1254, 0.828, 0.1321, 0.8635, 0.1362, 0.8575, 0.1364, 0.9021, 0.1362, 0.8575, 0.1321, 0.8635, 0.1254, 0.828, 0.1364, 0.9021, 0.1321, 0.8635, 0.136, 0.93, 0.1364, 0.9021, 0.1275, 0.8414, 0.1625, 0.5396, 0.1625, 0.5849, 0.146, 0.6005, 0.1625, 0.5849, 0.1625, 0.5396, 0.1684, 0.5892, 0.1608, 0.6491, 0.1625, 0.5849, 0.1684, 0.5892, 0.177, 0.728, 0.1748, 0.7336, 0.1778, 0.6375, 0.177, 0.728, 0.1761, 0.7938, 0.1743, 0.8124, 0.1744, 0.5917, 0.1778, 0.6375, 0.1748, 0.7336, 0.1778, 0.6375, 0.1799, 0.6297, 0.177, 0.728, 0.177, 0.728, 0.1799, 0.6297, 0.1797, 0.6955, 0.1727, 0.744, 0.1752, 0.7085, 0.1628, 0.7614, 0.145, 0.8651, 0.1493, 0.8458, 0.1402, 0.7218, 0.1402, 0.7218, 0.1493, 0.8458, 0.151, 0.7495, 0.151, 0.7495, 0.1553, 0.658, 0.148, 0.6087, 0.133, 0.8576, 0.1275, 0.8414, 0.128, 0.7793, 0.1364, 0.9021, 0.1254, 0.828, 0.1275, 0.8414, 0.1261, 0.6871, 0.1253, 0.7835, 0.1254, 0.828, 0.1275, 0.8414, 0.1253, 0.7835, 0.128, 0.7793, 0.1301, 0.7, 0.1261, 0.6871, 0.1371, 0.6683, 0.1623, 0.5145, 0.153, 0.5273, 0.1506, 0.5206, 0.1506, 0.5206, 0.153, 0.5273, 0.1417, 0.5622, 0.146, 0.6005, 0.153, 0.5273, 0.1623, 0.5145, 0.1673, 0.5205, 0.1623, 0.5145, 0.1717, 0.5124, 0.1684, 0.5892, 0.1625, 0.5396, 0.1673, 0.5205, 0.1623, 0.5145, 0.1625, 0.5396, 0.146, 0.6005, 0.1751, 0.5304, 0.177, 0.5419, 0.1717, 0.5124, 0.1774, 0.5513, 0.1751, 0.5304, 0.1736, 0.5713, 0.177, 0.5419, 0.1751, 0.5304, 0.1774, 0.5513, 0.1781, 0.6048, 0.1799, 0.6297, 0.1774, 0.5513, 0.1781, 0.6048, 0.1736, 0.5713, 0.1713, 0.6337, 0.1257, 0.7318, 0.1298, 0.6181, 0.1261, 0.6871, 0.1371, 0.6683, 0.1261, 0.6871, 0.1417, 0.5622, 0.1358, 0.5876, 0.1298, 0.6181, 0.1257, 0.7318, 0.1587, 0.5674, 0.1608, 0.5504, 0.1474, 0.5266, 0.169, 0.5616, 0.1587, 0.5674, 0.1713, 0.6337, 0.1591, 0.6453, 0.1532, 0.577, 0.148, 0.6087, 0.1591, 0.6453, 0.1587, 0.5674, 0.1532, 0.577, 0.1445, 0.5739, 0.1532, 0.577, 0.1587, 0.5674, 0.1445, 0.5739, 0.148, 0.6087, 0.1532, 0.577, 0.1257, 0.7318, 0.1254, 0.828, 0.1362, 0.8575, 0.1332, 0.7491, 0.1658, 0.5339, 0.1534, 0.5353, 0.1608, 0.5504, 0.1358, 0.5876, 0.1338, 0.6459, 0.1445, 0.5739, 0.1658, 0.5339, 0.169, 0.5616, 0.1736, 0.5713, 0.1623, 0.5145, 0.1506, 0.5206, 0.1658, 0.5339, 0.1338, 0.6459, 0.1257, 0.7318, 0.1332, 0.7491, 0.1781, 0.6048, 0.1713, 0.6337, 0.1781, 0.6708, 0.177, 0.5419, 0.1744, 0.5917, 0.1684, 0.5892, 0.1778, 0.6375, 0.1744, 0.5917, 0.177, 0.5419, 0.152, 0.7109, 0.1371, 0.6683, 0.146, 0.6005, 0.1781, 0.6708, 0.1752, 0.7085, 0.1772, 0.762, 0.1797, 0.6955, 0.145, 0.8651, 0.1402, 0.7218, 0.1332, 0.7491, 0.1781, 0.6708, 0.1797, 0.6955, 0.1799, 0.6297, 0.1688, 0.8714, 0.1698, 0.7893, 0.1626, 0.8147, 0.1629, 0.8993, 0.1691, 0.695, 0.1684, 0.5892, 0.1744, 0.5917, 0.1385, 0.7495, 0.1301, 0.7, 0.1371, 0.6683, 0.1383, 0.8179, 0.1301, 0.7, 0.1385, 0.7495, 0.145, 0.8651, 0.1482, 0.9183, 0.1536, 0.9122, 0.1633, 0.7389, 0.1608, 0.6491, 0.1684, 0.5892, 0.1691, 0.695, 0.1488, 0.939, 0.1574, 0.9499, 0.1508, 0.9669, 0.1488, 0.939, 0.1419, 0.9526, 0.1559, 0.8321, 0.1639, 0.9479, 0.1574, 0.9499, 0.1622, 0.939, 0.164, 0.8429, 0.167, 0.8702, 0.1622, 0.939, 0.1622, 0.939, 0.167, 0.8702, 0.1691, 0.8812, 0.1715, 0.7893, 0.1691, 0.8812, 0.167, 0.8702, 0.1617, 0.9545, 0.1639, 0.9479, 0.1675, 0.9195, 0.1582, 0.9342, 0.1544, 0.9479, 0.1617, 0.9545, 0.1617, 0.9545, 0.1629, 0.8993, 0.1582, 0.9342, 0.1536, 0.9122, 0.1582, 0.9342, 0.1629, 0.8993, 0.1639, 0.9479, 0.1544, 0.9479, 0.1508, 0.9669, 0.1419, 0.9526, 0.1508, 0.9669, 0.1433, 0.9384, 0.1419, 0.9526, 0.1433, 0.9384, 0.136, 0.93, 0.128, 0.7793, 0.1383, 0.8179, 0.133, 0.8576, 0.1275, 0.8414, 0.133, 0.8576, 0.136, 0.93, 0.1559, 0.8321, 0.1484, 0.7742, 0.152, 0.7109, 0.1715, 0.7893, 0.164, 0.8429, 0.1633, 0.7389, 0.1691, 0.695, 0.1362, 0.8575, 0.1364, 0.9021, 0.1482, 0.9183, 0.145, 0.8651, 0.1743, 0.8124, 0.1715, 0.7893, 0.1748, 0.7336, 0.1743, 0.8124, 0.1761, 0.7938, 0.1715, 0.8746, 0.1797, 0.6955, 0.1772, 0.762, 0.1761, 0.7938, 0.1761, 0.7938, 0.1772, 0.762, 0.1733, 0.8122, 0.151, 0.7495, 0.1566, 0.8471, 0.1626, 0.8147, 0.1591, 0.6453, 0.1626, 0.8147, 0.1628, 0.7614, 0.151, 0.7495, 0.1493, 0.8458, 0.1566, 0.8471, 0.1545, 0.6428, 0.1608, 0.6491, 0.1633, 0.7389, 0.152, 0.7109, 0.1332, 0.7491, 0.1362, 0.8575, 0.145, 0.8651, 0.1632, 0.6894, 0.1628, 0.7614, 0.1752, 0.7085, 0.1713, 0.6337, 0.146, 0.6005, 0.1545, 0.6428, 0.152, 0.7109, 0.146, 0.6005, 0.1625, 0.5849, 0.1545, 0.6428, 0.1545, 0.6428, 0.1625, 0.5849, 0.1608, 0.6491, 0.1797, 0.6955, 0.1761, 0.7938, 0.177, 0.728, 0.1743, 0.8124, 0.1748, 0.7336, 0.177, 0.728, 0.177, 0.5419, 0.1799, 0.6297, 0.1778, 0.6375, 0.1774, 0.5513, 0.1799, 0.6297, 0.177, 0.5419, 0.1733, 0.8122, 0.1727, 0.744, 0.1698, 0.7893, 0.1752, 0.7085, 0.1781, 0.6708, 0.1713, 0.6337, 0.1358, 0.5876, 0.1474, 0.5266, 0.1506, 0.5206, 0.1417, 0.5622, 0.1439, 0.6579, 0.151, 0.7495, 0.148, 0.6087, 0.151, 0.7495, 0.1439, 0.6579, 0.1402, 0.7218, 0.1253, 0.7835, 0.1275, 0.8414, 0.1254, 0.828, 0.1257, 0.7318, 0.1261, 0.6871, 0.1254, 0.828, 0.1261, 0.6871, 0.1301, 0.7, 0.128, 0.7793, 0.1253, 0.7835, 0.1261, 0.6871, 0.128, 0.7793, 0.146, 0.6005, 0.1417, 0.5622, 0.153, 0.5273, 0.1623, 0.5145, 0.1673, 0.5205, 0.1625, 0.5396, 0.1673, 0.5205, 0.1717, 0.5124, 0.177, 0.5419, 0.1673, 0.5205, 0.177, 0.5419, 0.1684, 0.5892, 0.1736, 0.5713, 0.1781, 0.6048, 0.1774, 0.5513, 0.1713, 0.6337, 0.1736, 0.5713, 0.169, 0.5616, 0.1417, 0.5622, 0.1261, 0.6871, 0.1298, 0.6181, 0.1445, 0.5739, 0.1474, 0.5266, 0.1358, 0.5876, 0.1445, 0.5739, 0.1402, 0.7218, 0.1439, 0.6579, 0.148, 0.6087, 0.1417, 0.5622, 0.1298, 0.6181, 0.1358, 0.5876, 0.1534, 0.5353, 0.1474, 0.5266, 0.1608, 0.5504, 0.1445, 0.5739, 0.1587, 0.5674, 0.1474, 0.5266, 0.1506, 0.5206, 0.1474, 0.5266, 0.1534, 0.5353, 0.1591, 0.6453, 0.1713, 0.6337, 0.1587, 0.5674])
me_plane_138.materials.append(mat_material_001)
me_plane_138.materials.append(mat_material_002)
me_plane_138.use_remesh_fix_poles = True
me_plane_138.use_remesh_preserve_attributes = False
me_plane_138.update()

# ---- objects
ob_bush_group_big = bpy.data.objects.new('Bush_group_big', me_plane_138)

# ---- transforms, parenting, visibility, modifiers, constraints
ob_bush_group_big.location = (0.0, 0.0, 0.0)

# ---- collection membership
col_collection.objects.link(ob_bush_group_big)

# ---- scene / render settings (as saved in the file)
scene.frame_start = 1; scene.frame_end = 250; scene.frame_set(1)
scene.render.engine = 'BLENDER_EEVEE_NEXT'
bpy.context.view_layer.update()

# ---- added for rendering (the .blend has no active camera and no usable light): camera, sun
cam_auto = bpy.data.cameras.new('AutoCamera')
cam_auto.lens = 50.0
cam_auto.sensor_width = 36.0
cam_auto.clip_end = 1000.0
ob_auto_camera = bpy.data.objects.new('AutoCamera', cam_auto)
scene.collection.objects.link(ob_auto_camera)
ob_auto_camera.location = (9.2319, -10.9393, 9.88646)
ob_auto_camera.rotation_euler = (1.09748, -7.21219e-08, 0.694738)
scene.camera = ob_auto_camera
light_auto_sun = bpy.data.lights.new('AutoSun', 'SUN')
light_auto_sun.energy = 3.0
light_auto_sun.angle = 0.0523599
ob_auto_sun = bpy.data.objects.new('AutoSun', light_auto_sun)
scene.collection.objects.link(ob_auto_sun)
ob_auto_sun.rotation_euler = (0.872665, 0.174533, 0.523599)
bpy.context.view_layer.update()
